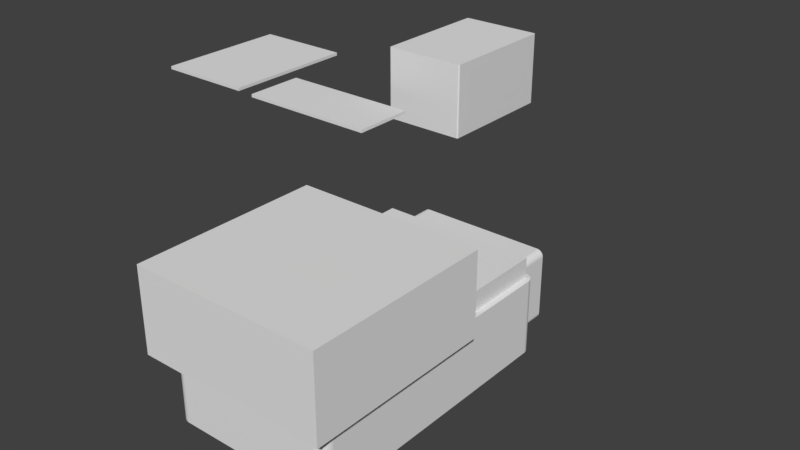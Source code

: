 # Source: Motherflux0r.blend  (saved by Blender 2.79.0; exported with 4.5.12 LTS)
import bpy
from mathutils import Matrix  # noqa: F401  (used for matrix-valued properties, if any)

bpy.ops.wm.read_factory_settings(use_empty=True)
scene = bpy.context.scene
scene.name = 'Scene'

# ---- collections
col_collection_1 = bpy.data.collections.new('Collection 1'); scene.collection.children.link(col_collection_1)

# ---- materials (node trees are filled in below, after node groups)
mat_material = bpy.data.materials.new('Material')
mat_material.alpha_threshold = 0.0
mat_material.use_transparent_shadow = False
mat_material.roughness = 0.5
mat_material.line_color = (0.0, 0.0, 0.0, 1.0)

# ---- material node trees

# ---- world
world_world = bpy.data.worlds.new('World'); scene.world = world_world
world_world.color = (0.05088, 0.05088, 0.05088)
world_world.use_sun_shadow = False
world_world.sun_shadow_jitter_overblur = 0.0
world_world.cycles.sampling_method = 'MANUAL'

# ---- meshes
me_cube = bpy.data.meshes.new('Cube')
me_cube.from_pydata([(-1.0, -1.0, -1.0), (-1.0, -1.0, 1.0), (-1.0, 1.0, -1.0), (-1.0, 1.0, 1.0), (1.0, -1.0, -1.0), (1.0, -1.0, 1.0), (1.0, 1.0, -1.0), (1.0, 1.0, 1.0)], [], [(0, 1, 3, 2), (2, 3, 7, 6), (6, 7, 5, 4), (4, 5, 1, 0), (2, 6, 4, 0), (7, 3, 1, 5)])
me_cube.use_remesh_preserve_volume = False
me_cube.use_remesh_preserve_attributes = False
me_cube.use_mirror_vertex_groups = False
me_cube.update()
me_cube_009 = bpy.data.meshes.new('Cube.009')
me_cube_009.from_pydata([(0.006356, 0.006356, 0.004107), (0.006356, 0.006356, -0.004107), (0.006356, -0.006356, 0.004107), (0.006356, -0.006356, -0.004107), (-0.006356, 0.006356, 0.004107), (-0.006356, 0.006356, -0.004107), (-0.006356, -0.006356, 0.004107), (-0.006356, -0.006356, -0.004107), (-0.006356, 0.02804, -0.00558), (0.006356, 0.02804, -0.00558), (-0.006356, 0.02794, -0.006521), (0.006356, 0.02794, -0.006521), (-0.006356, 0.02767, -0.007425), (0.006356, 0.02767, -0.007425), (-0.006356, 0.02722, -0.008258), (0.006356, 0.02722, -0.008258), (-0.006356, 0.02663, -0.008989), (0.006356, 0.02663, -0.008989), (-0.006356, 0.02589, -0.009588), (0.006356, 0.02589, -0.009588), (-0.006356, 0.02506, -0.01003), (0.006356, 0.02506, -0.01003), (-0.006356, 0.02416, -0.01031), (0.006356, 0.02416, -0.01031), (-0.006356, 0.02322, -0.0104), (0.006356, 0.02322, -0.0104), (-0.006356, 0.02228, -0.01031), (0.006356, 0.02228, -0.01031), (-0.006356, 0.02137, -0.01003), (0.006356, 0.02137, -0.01003), (-0.006356, 0.02054, -0.009588), (0.006356, 0.02054, -0.009588), (-0.006356, 0.01981, -0.008989), (0.006356, 0.01981, -0.008989), (-0.006356, 0.01921, -0.008258), (0.006356, 0.01921, -0.008258), (-0.006356, 0.01876, -0.007425), (0.006356, 0.01876, -0.007425), (-0.006356, 0.01849, -0.006521), (0.006356, 0.01849, -0.006521), (-0.006356, 0.0184, -0.00558), (0.006356, 0.0184, -0.00558), (-0.006356, 0.01849, -0.00464), (0.006356, 0.01849, -0.00464), (-0.006356, 0.01876, -0.003736), (0.006356, 0.01876, -0.003736), (-0.006356, 0.01921, -0.002902), (0.006356, 0.01921, -0.002902), (-0.006356, 0.01981, -0.002172), (0.006356, 0.01981, -0.002172), (-0.006356, 0.02054, -0.001572), (0.006356, 0.02054, -0.001572), (-0.006356, 0.02137, -0.001127), (0.006356, 0.02137, -0.001127), (-0.006356, 0.02228, -0.0008524), (0.006356, 0.02228, -0.0008524), (-0.006356, 0.02322, -0.0007597), (0.006356, 0.02322, -0.0007597), (-0.006356, 0.02416, -0.0008524), (0.006356, 0.02416, -0.0008524), (-0.006356, 0.02506, -0.001127), (0.006356, 0.02506, -0.001127), (-0.006356, 0.02589, -0.001572), (0.006356, 0.02589, -0.001572), (-0.006356, 0.02663, -0.002172), (0.006356, 0.02663, -0.002172), (-0.006356, 0.02722, -0.002902), (0.006356, 0.02722, -0.002902), (-0.006356, 0.02767, -0.003736), (0.006356, 0.02767, -0.003736), (-0.006356, 0.02794, -0.00464), (0.006356, 0.02794, -0.00464)], [], [(0, 1, 3, 2), (2, 3, 7, 6), (6, 7, 5, 4), (4, 5, 1, 0), (2, 6, 4, 0), (7, 3, 1, 5), (8, 9, 11, 10), (10, 11, 13, 12), (12, 13, 15, 14), (14, 15, 17, 16), (16, 17, 19, 18), (18, 19, 21, 20), (20, 21, 23, 22), (22, 23, 25, 24), (24, 25, 27, 26), (26, 27, 29, 28), (28, 29, 31, 30), (30, 31, 33, 32), (32, 33, 35, 34), (34, 35, 37, 36), (36, 37, 39, 38), (38, 39, 41, 40), (40, 41, 43, 42), (42, 43, 45, 44), (44, 45, 47, 46), (46, 47, 49, 48), (48, 49, 51, 50), (50, 51, 53, 52), (52, 53, 55, 54), (54, 55, 57, 56), (56, 57, 59, 58), (58, 59, 61, 60), (60, 61, 63, 62), (62, 63, 65, 64), (64, 65, 67, 66), (66, 67, 69, 68), (11, 9, 71, 69, 67, 65, 63, 61, 59, 57, 55, 53, 51, 49, 47, 45, 43, 41, 39, 37, 35, 33, 31, 29, 27, 25, 23, 21, 19, 17, 15, 13), (68, 69, 71, 70), (70, 71, 9, 8), (8, 10, 12, 14, 16, 18, 20, 22, 24, 26, 28, 30, 32, 34, 36, 38, 40, 42, 44, 46, 48, 50, 52, 54, 56, 58, 60, 62, 64, 66, 68, 70)])
me_cube_009.use_remesh_preserve_volume = False
me_cube_009.use_remesh_preserve_attributes = False
me_cube_009.use_mirror_vertex_groups = False
me_cube_009.update()
me_cube_007 = bpy.data.meshes.new('Cube.007')
me_cube_007.from_pydata([(-0.02565, 0.03815, -0.0029), (-0.02565, -0.03815, -0.0029), (-0.02565, 0.03815, 0.0029), (-0.02565, -0.03815, 0.0029), (0.02565, 0.03815, -0.0029), (0.02565, -0.03815, -0.0029), (0.02565, 0.03815, 0.0029), (0.02565, -0.03815, 0.0029), (-0.02565, 0.03815, 0.03412), (-0.02565, -0.03815, 0.03412), (0.02565, 0.03815, 0.03412), (0.02565, -0.03815, 0.03412)], [], [(0, 1, 3, 2), (7, 6, 10, 11), (6, 7, 5, 4), (4, 5, 1, 0), (2, 6, 4, 0), (7, 3, 1, 5), (8, 9, 11, 10), (6, 2, 8, 10), (3, 7, 11, 9), (2, 3, 9, 8)])
me_cube_007.use_remesh_preserve_volume = False
me_cube_007.use_remesh_preserve_attributes = False
me_cube_007.use_mirror_vertex_groups = False
me_cube_007.update()
me_cube_001 = bpy.data.meshes.new('Cube.001')
me_cube_001.from_pydata([(-0.009786, -0.009786, -0.003274), (-0.009786, -0.009786, 0.004026), (-0.009786, 0.009786, -0.003274), (-0.009786, 0.009786, 0.004026), (0.009786, -0.009786, -0.003274), (0.009786, -0.009786, 0.004026), (0.009786, 0.009786, -0.003274), (0.009786, 0.009786, 0.004026), (-0.009786, -0.009786, 0.01435), (-0.009786, 0.009786, 0.01435), (0.009786, 0.009786, 0.01435), (0.009786, -0.009786, 0.01435)], [], [(0, 1, 3, 2), (2, 3, 7, 6), (6, 7, 5, 4), (4, 5, 1, 0), (2, 6, 4, 0), (5, 7, 10, 11), (10, 9, 8, 11), (3, 1, 8, 9), (1, 5, 11, 8), (7, 3, 9, 10)])
me_cube_001.use_remesh_preserve_volume = False
me_cube_001.use_remesh_preserve_attributes = False
me_cube_001.use_mirror_vertex_groups = False
me_cube_001.update()
me_cylinder_002 = bpy.data.meshes.new('Cylinder.002')
me_cylinder_002.from_pydata([(0.0, -0.04799, 0.003633), (0.0007088, -0.04799, 0.003563), (0.00139, -0.04799, 0.003357), (0.002019, -0.04799, 0.003021), (0.002569, -0.04799, 0.002569), (0.003021, -0.04799, 0.002019), (0.003357, -0.04799, 0.00139), (0.003563, -0.04799, 0.0007088), (0.003633, -0.04799, 4.932e-11), (0.003563, -0.04799, -0.0007088), (0.003357, -0.04799, -0.00139), (0.003021, -0.04799, -0.002019), (0.002569, -0.04799, -0.002569), (0.002019, -0.04799, -0.003021), (0.00139, -0.04799, -0.003357), (0.0007088, -0.04799, -0.003563), (-1.184e-09, -0.04799, -0.003633), (-0.0007088, -0.04799, -0.003563), (-0.00139, -0.04799, -0.003357), (-0.002019, -0.04799, -0.003021), (-0.002569, -0.04799, -0.002569), (-0.003021, -0.04799, -0.002019), (-0.003357, -0.04799, -0.00139), (-0.003563, -0.04799, -0.0007088), (-0.003633, -0.04799, 3.283e-09), (-0.003563, -0.04799, 0.0007088), (-0.003357, -0.04799, 0.00139), (-0.003021, -0.04799, 0.002019), (-0.002569, -0.04799, 0.002569), (-0.002019, -0.04799, 0.003021), (-0.00139, -0.04799, 0.003357), (-0.0007088, -0.04799, 0.003563), (0.0, -0.02097, 0.005741), (0.0, -0.03797, 0.005741), (0.004972, -0.02097, 0.00287), (0.004972, -0.03797, 0.00287), (0.004972, -0.02097, -0.00287), (0.004972, -0.03797, -0.00287), (-5.019e-10, -0.02097, -0.005741), (-5.019e-10, -0.03797, -0.005741), (-0.004972, -0.02097, -0.00287), (-0.004972, -0.03797, -0.00287), (-0.004972, -0.02097, 0.00287), (-0.004972, -0.03797, 0.00287), (-1.426e-09, 0.021, 0.0001557), (0.0, 0.01702, 0.00415), (-1.148e-09, 0.02092, 0.0009349), (-8.804e-10, 0.0207, 0.001684), (-6.294e-10, 0.02033, 0.002375), (-4.184e-10, 0.01984, 0.00298), (-2.365e-10, 0.01923, 0.003477), (-1.055e-10, 0.01855, 0.003846), (-2.728e-11, 0.0178, 0.004073), (3.037e-05, 0.021, 0.0001527), (0.0008096, 0.01702, 0.00407), (0.0001824, 0.02092, 0.000917), (0.0003286, 0.0207, 0.001652), (0.0004633, 0.02033, 0.002329), (0.0005814, 0.01984, 0.002923), (0.0006783, 0.01923, 0.00341), (0.0007503, 0.01855, 0.003772), (0.0007947, 0.0178, 0.003995), (5.958e-05, 0.021, 0.0001438), (0.001588, 0.01702, 0.003834), (0.0003578, 0.02092, 0.0008638), (0.0006445, 0.0207, 0.001556), (0.0009088, 0.02033, 0.002194), (0.00114, 0.01984, 0.002753), (0.001331, 0.01923, 0.003212), (0.001472, 0.01855, 0.003553), (0.001559, 0.0178, 0.003763), (8.649e-05, 0.021, 0.0001295), (0.002306, 0.01702, 0.003451), (0.0005194, 0.02092, 0.0007774), (0.0009357, 0.0207, 0.0014), (0.001319, 0.02033, 0.001975), (0.001656, 0.01984, 0.002478), (0.001932, 0.01923, 0.002891), (0.002137, 0.01855, 0.003198), (0.002263, 0.0178, 0.003387), (0.0001101, 0.021, 0.0001101), (0.002934, 0.01702, 0.002934), (0.0006611, 0.02092, 0.0006611), (0.001191, 0.0207, 0.001191), (0.001679, 0.02033, 0.001679), (0.002107, 0.01984, 0.002107), (0.002458, 0.01923, 0.002458), (0.002719, 0.01855, 0.002719), (0.00288, 0.0178, 0.00288), (0.0001295, 0.021, 8.65e-05), (0.003451, 0.01702, 0.002306), (0.0007774, 0.02092, 0.0005194), (0.0014, 0.0207, 0.0009357), (0.001975, 0.02033, 0.001319), (0.002478, 0.01984, 0.001656), (0.002891, 0.01923, 0.001932), (0.003198, 0.01855, 0.002137), (0.003387, 0.0178, 0.002263), (0.0001438, 0.021, 5.958e-05), (0.003834, 0.01702, 0.001588), (0.0008638, 0.02092, 0.0003578), (0.001556, 0.0207, 0.0006445), (0.002194, 0.02033, 0.0009088), (0.002753, 0.01984, 0.00114), (0.003212, 0.01923, 0.001331), (0.003553, 0.01855, 0.001472), (0.003763, 0.0178, 0.001559), (0.0001527, 0.021, 3.038e-05), (0.00407, 0.01702, 0.0008096), (0.000917, 0.02092, 0.0001824), (0.001652, 0.0207, 0.0003286), (0.002329, 0.02033, 0.0004633), (0.002923, 0.01984, 0.0005814), (0.00341, 0.01923, 0.0006783), (0.003772, 0.01855, 0.0007503), (0.003995, 0.0178, 0.0007947), (0.0001557, 0.021, -1.032e-09), (0.00415, 0.01702, 1.057e-09), (0.0009349, 0.02092, -5.952e-10), (0.001684, 0.0207, -1.794e-10), (0.002375, 0.02033, 1.974e-10), (0.00298, 0.01984, 5.105e-10), (0.003477, 0.01923, 7.752e-10), (0.003846, 0.01855, 9.526e-10), (0.004073, 0.0178, 1.047e-09), (0.0001527, 0.021, -3.037e-05), (0.00407, 0.01702, -0.0008096), (0.000917, 0.02092, -0.0001824), (0.001652, 0.0207, -0.0003286), (0.002329, 0.02033, -0.0004633), (0.002923, 0.01984, -0.0005814), (0.00341, 0.01923, -0.0006783), (0.003772, 0.01855, -0.0007503), (0.003995, 0.0178, -0.0007947), (0.0001438, 0.021, -5.958e-05), (0.003834, 0.01702, -0.001588), (0.0008638, 0.02092, -0.0003578), (0.001556, 0.0207, -0.0006445), (0.002194, 0.02033, -0.0009088), (0.002753, 0.01984, -0.00114), (0.003212, 0.01923, -0.001331), (0.003553, 0.01855, -0.001472), (0.003763, 0.0178, -0.001559), (0.0001295, 0.021, -8.65e-05), (0.003451, 0.01702, -0.002306), (0.0007774, 0.02092, -0.0005194), (0.0014, 0.0207, -0.0009357), (0.001975, 0.02033, -0.001319), (0.002478, 0.01984, -0.001656), (0.002891, 0.01923, -0.001932), (0.003198, 0.01855, -0.002137), (0.003387, 0.0178, -0.002263), (0.0001101, 0.021, -0.0001101), (0.002934, 0.01702, -0.002934), (0.0006611, 0.02092, -0.0006611), (0.001191, 0.0207, -0.001191), (0.001679, 0.02033, -0.001679), (0.002107, 0.01984, -0.002107), (0.002458, 0.01923, -0.002458), (0.002719, 0.01855, -0.002719), (0.00288, 0.0178, -0.00288), (8.65e-05, 0.021, -0.0001295), (0.002306, 0.01702, -0.003451), (0.0005194, 0.02092, -0.0007774), (0.0009357, 0.0207, -0.0014), (0.001319, 0.02033, -0.001975), (0.001656, 0.01984, -0.002478), (0.001932, 0.01923, -0.002891), (0.002137, 0.01855, -0.003198), (0.002263, 0.0178, -0.003387), (5.958e-05, 0.021, -0.0001438), (0.001588, 0.01702, -0.003834), (0.0003578, 0.02092, -0.0008638), (0.0006445, 0.0207, -0.001556), (0.0009088, 0.02033, -0.002194), (0.00114, 0.01984, -0.002753), (0.001331, 0.01923, -0.003212), (0.001472, 0.01855, -0.003553), (0.001559, 0.0178, -0.003763), (3.037e-05, 0.021, -0.0001527), (0.0008096, 0.01702, -0.00407), (0.0001824, 0.02092, -0.000917), (0.0003286, 0.0207, -0.001652), (0.0004633, 0.02033, -0.002329), (0.0005814, 0.01984, -0.002923), (0.0006783, 0.01923, -0.00341), (0.0007503, 0.01855, -0.003772), (0.0007947, 0.0178, -0.003995), (8.731e-10, 0.021, -0.0001557), (-1.352e-09, 0.01702, -0.00415), (4.366e-10, 0.02092, -0.0009349), (2.183e-11, 0.0207, -0.001684), (-3.674e-10, 0.02033, -0.002375), (-7.058e-10, 0.01984, -0.00298), (-9.823e-10, 0.01923, -0.003477), (-1.184e-09, 0.01855, -0.003846), (-1.311e-09, 0.0178, -0.004073), (-3.038e-05, 0.021, -0.0001527), (-0.0008096, 0.01702, -0.00407), (-0.0001824, 0.02092, -0.000917), (-0.0003286, 0.0207, -0.001652), (-0.0004633, 0.02033, -0.002329), (-0.0005814, 0.01984, -0.002923), (-0.0006783, 0.01923, -0.00341), (-0.0007503, 0.01855, -0.003772), (-0.0007947, 0.0178, -0.003995), (-5.958e-05, 0.021, -0.0001438), (-0.001588, 0.01702, -0.003834), (-0.0003578, 0.02092, -0.0008638), (-0.0006445, 0.0207, -0.001556), (-0.0009088, 0.02033, -0.002194), (-0.00114, 0.01984, -0.002753), (-0.001331, 0.01923, -0.003212), (-0.001472, 0.01855, -0.003553), (-0.001559, 0.0178, -0.003763), (-8.65e-05, 0.021, -0.0001294), (-0.002306, 0.01702, -0.003451), (-0.0005194, 0.02092, -0.0007774), (-0.0009357, 0.0207, -0.0014), (-0.001319, 0.02033, -0.001975), (-0.001656, 0.01984, -0.002478), (-0.001932, 0.01923, -0.002891), (-0.002137, 0.01855, -0.003198), (-0.002263, 0.0178, -0.003387), (-0.0001101, 0.021, -0.0001101), (-0.002934, 0.01702, -0.002934), (-0.0006611, 0.02092, -0.0006611), (-0.001191, 0.0207, -0.001191), (-0.001679, 0.02033, -0.001679), (-0.002107, 0.01984, -0.002107), (-0.002458, 0.01923, -0.002458), (-0.00272, 0.01855, -0.002719), (-0.00288, 0.0178, -0.00288), (-0.0001295, 0.021, -8.65e-05), (-0.003451, 0.01702, -0.002306), (-0.0007774, 0.02092, -0.0005194), (-0.0014, 0.0207, -0.0009357), (-0.001975, 0.02033, -0.001319), (-0.002478, 0.01984, -0.001656), (-0.002891, 0.01923, -0.001932), (-0.003198, 0.01855, -0.002137), (-0.003387, 0.0178, -0.002263), (-0.0001438, 0.021, -5.958e-05), (-0.003834, 0.01702, -0.001588), (-0.0008638, 0.02092, -0.0003578), (-0.001556, 0.0207, -0.0006445), (-0.002194, 0.02033, -0.0009088), (-0.002753, 0.01984, -0.00114), (-0.003212, 0.01923, -0.001331), (-0.003553, 0.01855, -0.001472), (-0.003763, 0.0178, -0.001559), (-0.0001527, 0.021, -3.037e-05), (-0.00407, 0.01702, -0.0008096), (-0.000917, 0.02092, -0.0001824), (-0.001652, 0.0207, -0.0003286), (-0.002329, 0.02033, -0.0004633), (-0.002923, 0.01984, -0.0005814), (-0.00341, 0.01923, -0.0006783), (-0.003772, 0.01855, -0.0007503), (-0.003995, 0.0178, -0.0007946), (-0.0001557, 0.021, 5.105e-10), (-0.00415, 0.01702, 4.751e-09), (-0.0009349, 0.02092, 1.369e-09), (-0.001684, 0.0207, 2.189e-09), (-0.002375, 0.02033, 2.937e-09), (-0.00298, 0.01984, 3.581e-09), (-0.003477, 0.01923, 4.108e-09), (-0.003846, 0.01855, 4.483e-09), (-0.004073, 0.0178, 4.702e-09), (-0.0001527, 0.021, 3.038e-05), (-0.00407, 0.01702, 0.0008096), (-0.000917, 0.02092, 0.0001824), (-0.001652, 0.0207, 0.0003286), (-0.002329, 0.02033, 0.0004633), (-0.002923, 0.01984, 0.0005814), (-0.00341, 0.01923, 0.0006783), (-0.003772, 0.01855, 0.0007503), (-0.003995, 0.0178, 0.0007947), (-0.0001438, 0.021, 5.958e-05), (-0.003834, 0.01702, 0.001588), (-0.0008638, 0.02092, 0.0003578), (-0.001556, 0.0207, 0.0006445), (-0.002194, 0.02033, 0.0009088), (-0.002753, 0.01984, 0.00114), (-0.003212, 0.01923, 0.001331), (-0.003553, 0.01855, 0.001472), (-0.003763, 0.0178, 0.001559), (-0.0001295, 0.021, 8.65e-05), (-0.003451, 0.01702, 0.002306), (-0.0007774, 0.02092, 0.0005194), (-0.0014, 0.0207, 0.0009357), (-0.001975, 0.02033, 0.001319), (-0.002478, 0.01984, 0.001656), (-0.002891, 0.01923, 0.001932), (-0.003198, 0.01855, 0.002137), (-0.003387, 0.0178, 0.002263), (-0.0001101, 0.021, 0.0001101), (-0.002934, 0.01702, 0.002934), (-0.0006611, 0.02092, 0.0006611), (-0.001191, 0.0207, 0.001191), (-0.001679, 0.02033, 0.001679), (-0.002107, 0.01984, 0.002107), (-0.002458, 0.01923, 0.002458), (-0.002719, 0.01855, 0.00272), (-0.00288, 0.0178, 0.00288), (-8.65e-05, 0.021, 0.0001295), (-0.002306, 0.01702, 0.003451), (-0.0005194, 0.02092, 0.0007774), (-0.0009357, 0.0207, 0.0014), (-0.001319, 0.02033, 0.001975), (-0.001656, 0.01984, 0.002478), (-0.001932, 0.01923, 0.002891), (-0.002137, 0.01855, 0.003198), (-0.002263, 0.0178, 0.003387), (-5.958e-05, 0.021, 0.0001438), (-0.001588, 0.01702, 0.003834), (-0.0003578, 0.02092, 0.0008638), (-0.0006445, 0.0207, 0.001556), (-0.0009088, 0.02033, 0.002194), (-0.00114, 0.01984, 0.002753), (-0.001331, 0.01923, 0.003212), (-0.001472, 0.01855, 0.003553), (-0.001559, 0.0178, 0.003763), (-3.037e-05, 0.021, 0.0001527), (-0.0008096, 0.01702, 0.00407), (-0.0001824, 0.02092, 0.000917), (-0.0003286, 0.0207, 0.001652), (-0.0004633, 0.02033, 0.002329), (-0.0005814, 0.01984, 0.002923), (-0.0006783, 0.01923, 0.00341), (-0.0007503, 0.01855, 0.003772), (-0.0007946, 0.0178, 0.003995), (0.003834, -0.02097, -0.001588), (0.003451, -0.02097, -0.002306), (0.00415, -0.02097, -6.034e-10), (0.00407, -0.02097, -0.0008096), (0.00407, -0.02097, 0.0008096), (0.002306, -0.02097, -0.003451), (0.002934, -0.02097, -0.002934), (0.001588, -0.02097, -0.003834), (-0.00407, -0.02097, 0.0008096), (-0.00415, -0.02097, 3.091e-09), (-0.003451, -0.02097, -0.002306), (-0.003834, -0.02097, -0.001588), (-0.00407, -0.02097, -0.0008096), (-0.002306, -0.02097, -0.003451), (-0.002934, -0.02097, -0.002934), (-0.001588, -0.02097, -0.003834), (-0.003451, -0.02097, 0.002306), (-0.003834, -0.02097, 0.001588), (0.0008096, -0.02097, -0.00407), (-1.352e-09, -0.02097, -0.00415), (0.003451, -0.02097, 0.002306), (0.003834, -0.02097, 0.001588), (-0.0008096, -0.02097, -0.00407), (-0.0008096, -0.02097, 0.00407), (-0.001588, -0.02097, 0.003834), (0.0008096, -0.02097, 0.00407), (0.001588, -0.02097, 0.003834), (-0.002934, -0.02097, 0.002934), (0.002934, -0.02097, 0.002934), (0.002306, -0.02097, 0.003451), (-0.002306, -0.02097, 0.003451), (0.0, -0.02097, 0.00415), (0.003021, -0.03797, -0.002019), (0.0, -0.03797, 0.003633), (-0.0007088, -0.03797, 0.003563), (-0.00139, -0.03797, 0.003357), (-0.003357, -0.03797, -0.00139), (-0.003021, -0.03797, -0.002019), (-0.003563, -0.03797, -0.0007088), (-0.002569, -0.03797, -0.002569), (-0.0007088, -0.03797, -0.003563), (-1.184e-09, -0.03797, -0.003633), (-0.00139, -0.03797, -0.003357), (0.003563, -0.03797, 0.0007088), (0.002019, -0.03797, 0.003021), (0.003633, -0.03797, 4.873e-10), (0.003357, -0.03797, 0.00139), (0.0007088, -0.03797, -0.003563), (-0.002569, -0.03797, 0.002569), (-0.002019, -0.03797, 0.003021), (-0.003021, -0.03797, 0.002019), (0.003563, -0.03797, -0.0007088), (0.002019, -0.03797, -0.003021), (0.002569, -0.03797, -0.002569), (0.003357, -0.03797, -0.00139), (-0.003633, -0.03797, 3.721e-09), (-0.002019, -0.03797, -0.003021), (-0.003563, -0.03797, 0.0007088), (0.002569, -0.03797, 0.002569), (0.00139, -0.03797, -0.003357), (0.003021, -0.03797, 0.002019), (-0.003357, -0.03797, 0.00139), (0.00139, -0.03797, 0.003357), (0.0007088, -0.03797, 0.003563)], [], [(1, 0, 31, 30, 29, 28, 27, 26, 25, 24, 23, 22, 21, 20, 19, 18, 17, 16, 15, 14, 13, 12, 11, 10, 9, 8, 7, 6, 5, 4, 3, 2), (32, 33, 35, 34), (34, 35, 37, 36), (36, 37, 39, 38), (38, 39, 41, 40), (35, 377, 383, 386, 364, 385, 384, 391, 379, 373, 372, 374, 388, 371, 369, 368, 370, 387, 43, 41, 39, 37), (40, 41, 43, 42), (42, 43, 33, 32), (32, 34, 36, 334, 336, 353, 352, 360, 361, 358, 357, 363, 355, 356, 362, 359, 348, 349, 340, 341, 42), (324, 355, 363, 45), (63, 358, 361, 72), (72, 361, 360, 81), (81, 360, 352, 90), (90, 352, 353, 99), (99, 353, 336, 108), (108, 336, 334, 117), (117, 334, 335, 126), (126, 335, 332, 135), (135, 332, 333, 144), (144, 333, 338, 153), (153, 338, 337, 162), (162, 337, 339, 171), (171, 339, 350, 180), (180, 350, 351, 189), (189, 351, 354, 198), (198, 354, 347, 207), (207, 347, 345, 216), (216, 345, 346, 225), (225, 346, 342, 234), (234, 342, 343, 243), (243, 343, 344, 252), (252, 344, 341, 261), (261, 341, 340, 270), (270, 340, 349, 279), (279, 349, 348, 288), (288, 348, 359, 297), (297, 359, 362, 306), (306, 362, 356, 315), (315, 356, 355, 324), (54, 357, 358, 63), (45, 363, 357, 54), (45, 54, 61, 52), (52, 61, 60, 51), (51, 60, 59, 50), (50, 59, 58, 49), (49, 58, 57, 48), (48, 57, 56, 47), (47, 56, 55, 46), (46, 55, 53, 44), (54, 63, 70, 61), (61, 70, 69, 60), (60, 69, 68, 59), (59, 68, 67, 58), (58, 67, 66, 57), (57, 66, 65, 56), (56, 65, 64, 55), (55, 64, 62, 53), (63, 72, 79, 70), (70, 79, 78, 69), (69, 78, 77, 68), (68, 77, 76, 67), (67, 76, 75, 66), (66, 75, 74, 65), (65, 74, 73, 64), (64, 73, 71, 62), (72, 81, 88, 79), (79, 88, 87, 78), (78, 87, 86, 77), (77, 86, 85, 76), (76, 85, 84, 75), (75, 84, 83, 74), (74, 83, 82, 73), (73, 82, 80, 71), (81, 90, 97, 88), (88, 97, 96, 87), (87, 96, 95, 86), (86, 95, 94, 85), (85, 94, 93, 84), (84, 93, 92, 83), (83, 92, 91, 82), (82, 91, 89, 80), (90, 99, 106, 97), (97, 106, 105, 96), (96, 105, 104, 95), (95, 104, 103, 94), (94, 103, 102, 93), (93, 102, 101, 92), (92, 101, 100, 91), (91, 100, 98, 89), (99, 108, 115, 106), (106, 115, 114, 105), (105, 114, 113, 104), (104, 113, 112, 103), (103, 112, 111, 102), (102, 111, 110, 101), (101, 110, 109, 100), (100, 109, 107, 98), (108, 117, 124, 115), (115, 124, 123, 114), (114, 123, 122, 113), (113, 122, 121, 112), (112, 121, 120, 111), (111, 120, 119, 110), (110, 119, 118, 109), (109, 118, 116, 107), (117, 126, 133, 124), (124, 133, 132, 123), (123, 132, 131, 122), (122, 131, 130, 121), (121, 130, 129, 120), (120, 129, 128, 119), (119, 128, 127, 118), (118, 127, 125, 116), (126, 135, 142, 133), (133, 142, 141, 132), (132, 141, 140, 131), (131, 140, 139, 130), (130, 139, 138, 129), (129, 138, 137, 128), (128, 137, 136, 127), (127, 136, 134, 125), (135, 144, 151, 142), (142, 151, 150, 141), (141, 150, 149, 140), (140, 149, 148, 139), (139, 148, 147, 138), (138, 147, 146, 137), (137, 146, 145, 136), (136, 145, 143, 134), (144, 153, 160, 151), (151, 160, 159, 150), (150, 159, 158, 149), (149, 158, 157, 148), (148, 157, 156, 147), (147, 156, 155, 146), (146, 155, 154, 145), (145, 154, 152, 143), (153, 162, 169, 160), (160, 169, 168, 159), (159, 168, 167, 158), (158, 167, 166, 157), (157, 166, 165, 156), (156, 165, 164, 155), (155, 164, 163, 154), (154, 163, 161, 152), (162, 171, 178, 169), (169, 178, 177, 168), (168, 177, 176, 167), (167, 176, 175, 166), (166, 175, 174, 165), (165, 174, 173, 164), (164, 173, 172, 163), (163, 172, 170, 161), (171, 180, 187, 178), (178, 187, 186, 177), (177, 186, 185, 176), (176, 185, 184, 175), (175, 184, 183, 174), (174, 183, 182, 173), (173, 182, 181, 172), (172, 181, 179, 170), (180, 189, 196, 187), (187, 196, 195, 186), (186, 195, 194, 185), (185, 194, 193, 184), (184, 193, 192, 183), (183, 192, 191, 182), (182, 191, 190, 181), (181, 190, 188, 179), (189, 198, 205, 196), (196, 205, 204, 195), (195, 204, 203, 194), (194, 203, 202, 193), (193, 202, 201, 192), (192, 201, 200, 191), (191, 200, 199, 190), (190, 199, 197, 188), (198, 207, 214, 205), (205, 214, 213, 204), (204, 213, 212, 203), (203, 212, 211, 202), (202, 211, 210, 201), (201, 210, 209, 200), (200, 209, 208, 199), (199, 208, 206, 197), (207, 216, 223, 214), (214, 223, 222, 213), (213, 222, 221, 212), (212, 221, 220, 211), (211, 220, 219, 210), (210, 219, 218, 209), (209, 218, 217, 208), (208, 217, 215, 206), (216, 225, 232, 223), (223, 232, 231, 222), (222, 231, 230, 221), (221, 230, 229, 220), (220, 229, 228, 219), (219, 228, 227, 218), (218, 227, 226, 217), (217, 226, 224, 215), (225, 234, 241, 232), (232, 241, 240, 231), (231, 240, 239, 230), (230, 239, 238, 229), (229, 238, 237, 228), (228, 237, 236, 227), (227, 236, 235, 226), (226, 235, 233, 224), (234, 243, 250, 241), (241, 250, 249, 240), (240, 249, 248, 239), (239, 248, 247, 238), (238, 247, 246, 237), (237, 246, 245, 236), (236, 245, 244, 235), (235, 244, 242, 233), (243, 252, 259, 250), (250, 259, 258, 249), (249, 258, 257, 248), (248, 257, 256, 247), (247, 256, 255, 246), (246, 255, 254, 245), (245, 254, 253, 244), (244, 253, 251, 242), (252, 261, 268, 259), (259, 268, 267, 258), (258, 267, 266, 257), (257, 266, 265, 256), (256, 265, 264, 255), (255, 264, 263, 254), (254, 263, 262, 253), (253, 262, 260, 251), (261, 270, 277, 268), (268, 277, 276, 267), (267, 276, 275, 266), (266, 275, 274, 265), (265, 274, 273, 264), (264, 273, 272, 263), (263, 272, 271, 262), (262, 271, 269, 260), (270, 279, 286, 277), (277, 286, 285, 276), (276, 285, 284, 275), (275, 284, 283, 274), (274, 283, 282, 273), (273, 282, 281, 272), (272, 281, 280, 271), (271, 280, 278, 269), (279, 288, 295, 286), (286, 295, 294, 285), (285, 294, 293, 284), (284, 293, 292, 283), (283, 292, 291, 282), (282, 291, 290, 281), (281, 290, 289, 280), (280, 289, 287, 278), (288, 297, 304, 295), (295, 304, 303, 294), (294, 303, 302, 293), (293, 302, 301, 292), (292, 301, 300, 291), (291, 300, 299, 290), (290, 299, 298, 289), (289, 298, 296, 287), (297, 306, 313, 304), (304, 313, 312, 303), (303, 312, 311, 302), (302, 311, 310, 301), (301, 310, 309, 300), (300, 309, 308, 299), (299, 308, 307, 298), (298, 307, 305, 296), (306, 315, 322, 313), (313, 322, 321, 312), (312, 321, 320, 311), (311, 320, 319, 310), (310, 319, 318, 309), (309, 318, 317, 308), (308, 317, 316, 307), (307, 316, 314, 305), (315, 324, 331, 322), (322, 331, 330, 321), (321, 330, 329, 320), (320, 329, 328, 319), (319, 328, 327, 318), (318, 327, 326, 317), (317, 326, 325, 316), (316, 325, 323, 314), (324, 45, 52, 331), (331, 52, 51, 330), (330, 51, 50, 329), (329, 50, 49, 328), (328, 49, 48, 327), (327, 48, 47, 326), (326, 47, 46, 325), (325, 46, 44, 323), (44, 53, 62, 71, 80, 89, 98, 107, 116, 125, 134, 143, 152, 161, 170, 179, 188, 197, 206, 215, 224, 233, 242, 251, 260, 269, 278, 287, 296, 305, 314, 323), (42, 341, 344, 343, 342, 346, 345, 347, 354, 351, 350, 339, 337, 338, 333, 332, 335, 334, 36, 38, 40), (383, 377, 8, 9), (385, 364, 11, 12), (364, 386, 10, 11), (389, 387, 24, 25), (375, 378, 6, 7), (377, 375, 7, 8), (392, 390, 4, 5), (365, 366, 31, 0), (372, 373, 16, 17), (382, 393, 26, 27), (373, 379, 15, 16), (366, 367, 30, 31), (390, 376, 3, 4), (388, 374, 18, 19), (376, 394, 2, 3), (384, 385, 12, 13), (381, 380, 28, 29), (393, 389, 25, 26), (43, 387, 389, 393, 382, 380, 381, 367, 366, 365, 395, 394, 376, 390, 392, 378, 375, 377, 35, 33), (391, 384, 13, 14), (371, 388, 19, 20), (368, 369, 21, 22), (395, 365, 0, 1), (378, 392, 5, 6), (387, 370, 23, 24), (386, 383, 9, 10), (374, 372, 17, 18), (367, 381, 29, 30), (394, 395, 1, 2), (379, 391, 14, 15), (370, 368, 22, 23), (380, 382, 27, 28), (369, 371, 20, 21)])
me_cylinder_002.use_remesh_preserve_volume = False
me_cylinder_002.use_remesh_preserve_attributes = False
me_cylinder_002.use_mirror_vertex_groups = False
me_cylinder_002.update()
me_cylinder_004 = bpy.data.meshes.new('Cylinder.004')
me_cylinder_004.from_pydata([(-0.01198, 0.005889, -2.044e-10), (0.01198, 0.005889, 2.828e-10), (-0.01198, 0.005827, -0.0006296), (0.01198, 0.005827, -0.0006296), (-0.01198, 0.005643, -0.001235), (0.01198, 0.005643, -0.001235), (-0.01198, 0.005345, -0.001793), (0.01198, 0.005345, -0.001793), (-0.01198, 0.004943, -0.002282), (0.01198, 0.004943, -0.002282), (-0.01198, 0.004454, -0.002683), (0.01198, 0.004454, -0.002683), (-0.01198, 0.003897, -0.002981), (0.01198, 0.003897, -0.002981), (-0.01198, 0.003291, -0.003165), (0.01198, 0.003291, -0.003165), (-0.01198, 0.002662, -0.003227), (0.01198, 0.002662, -0.003227), (-0.01198, 0.002032, -0.003165), (0.01198, 0.002032, -0.003165), (-0.01198, 0.001427, -0.002981), (0.01198, 0.001427, -0.002981), (-0.01198, 0.0008688, -0.002683), (0.01198, 0.0008688, -0.002683), (-0.01198, 0.0003798, -0.002282), (0.01198, 0.0003798, -0.002282), (-0.01198, -2.153e-05, -0.001793), (0.01198, -2.153e-05, -0.001793), (-0.01198, -0.0003197, -0.001235), (0.01198, -0.0003197, -0.001235), (-0.01198, -0.0005034, -0.0006296), (0.01198, -0.0005034, -0.0006296), (-0.01198, -0.0005654, 8.47e-10), (0.01198, -0.0005654, 1.334e-09), (-0.01198, -0.0005034, 0.0006296), (0.01198, -0.0005034, 0.0006296), (-0.01198, -0.0003197, 0.001235), (0.01198, -0.0003197, 0.001235), (-0.01198, -2.153e-05, 0.001793), (0.01198, -2.153e-05, 0.001793), (-0.01198, 0.0003798, 0.002282), (0.01198, 0.0003798, 0.002282), (-0.01198, 0.0008688, 0.002683), (0.01198, 0.0008688, 0.002683), (-0.01198, 0.001427, 0.002981), (0.01198, 0.001427, 0.002981), (-0.01198, 0.002032, 0.003165), (0.01198, 0.002032, 0.003165), (-0.01198, 0.002662, 0.003227), (0.01198, 0.002662, 0.003227), (-0.01198, 0.003291, 0.003165), (0.01198, 0.003291, 0.003165), (-0.01198, 0.003897, 0.002981), (0.01198, 0.003897, 0.002981), (-0.01198, 0.004454, 0.002683), (0.01198, 0.004454, 0.002683), (-0.01198, 0.004943, 0.002282), (0.01198, 0.004943, 0.002282), (-0.01198, 0.005345, 0.001793), (0.01198, 0.005345, 0.001793), (-0.01198, 0.005643, 0.001235), (0.01198, 0.005643, 0.001235), (-0.01198, 0.005827, 0.0006296), (0.01198, 0.005827, 0.0006296), (0.01026, -0.02503, 0.007738), (0.0002591, -0.02503, 0.007738), (0.01026, -0.01603, 0.007738), (0.0002591, -0.01603, 0.007738), (0.01026, -0.02503, 0.005839), (0.01026, -0.02369, 0.004294), (0.0002591, -0.02369, 0.004294), (0.0002591, -0.02503, 0.005839), (0.01026, -0.01738, 0.004294), (0.01026, -0.01603, 0.005839), (0.0002591, -0.01603, 0.005839), (0.0002591, -0.01738, 0.004294)], [], [(0, 1, 3, 2), (2, 3, 5, 4), (4, 5, 7, 6), (6, 7, 9, 8), (8, 9, 11, 10), (10, 11, 13, 12), (12, 13, 15, 14), (14, 15, 17, 16), (16, 17, 19, 18), (18, 19, 21, 20), (20, 21, 23, 22), (22, 23, 25, 24), (24, 25, 27, 26), (26, 27, 29, 28), (28, 29, 31, 30), (30, 31, 33, 32), (32, 33, 35, 34), (34, 35, 37, 36), (36, 37, 39, 38), (38, 39, 41, 40), (40, 41, 43, 42), (42, 43, 45, 44), (44, 45, 47, 46), (46, 47, 49, 48), (48, 49, 51, 50), (50, 51, 53, 52), (52, 53, 55, 54), (54, 55, 57, 56), (56, 57, 59, 58), (58, 59, 61, 60), (3, 1, 63, 61, 59, 57, 55, 53, 51, 49, 47, 45, 43, 41, 39, 37, 35, 33, 31, 29, 27, 25, 23, 21, 19, 17, 15, 13, 11, 9, 7, 5), (60, 61, 63, 62), (62, 63, 1, 0), (0, 2, 4, 6, 8, 10, 12, 14, 16, 18, 20, 22, 24, 26, 28, 30, 32, 34, 36, 38, 40, 42, 44, 46, 48, 50, 52, 54, 56, 58, 60, 62), (72, 73, 66, 64, 68, 69), (74, 67, 66, 73), (70, 71, 65, 67, 74, 75), (68, 64, 65, 71), (67, 65, 64, 66), (70, 69, 68, 71), (72, 75, 74, 73), (70, 75, 72, 69)])
me_cylinder_004.use_remesh_preserve_volume = False
me_cylinder_004.use_remesh_preserve_attributes = False
me_cylinder_004.use_mirror_vertex_groups = False
me_cylinder_004.update()
me_cube_017 = bpy.data.meshes.new('Cube.017')
me_cube_017.from_pydata([(-0.0003621, -0.0168, -0.01426), (-0.009014, -0.03568, -0.01429), (-0.009014, 0.03596, -0.01429), (0.009619, 0.03596, 0.01979), (-0.009014, -0.03568, 0.01979), (-0.009014, 0.03596, 0.01979), (0.009619, -0.03302, -0.01429), (0.006961, -0.03568, -0.01429), (0.009528, -0.03371, -0.01429), (0.009263, -0.03435, -0.01429), (0.00884, -0.0349, -0.01429), (0.00829, -0.03532, -0.01429), (0.007649, -0.03559, -0.01429), (0.006961, -0.03568, 0.01979), (0.009619, -0.03302, 0.01979), (0.007649, -0.03559, 0.01979), (0.00829, -0.03532, 0.01979), (0.00884, -0.0349, 0.01979), (0.009263, -0.03435, 0.01979), (0.009528, -0.03371, 0.01979), (0.009619, 0.03596, -0.01426), (0.009619, -0.0168, -0.01429), (-0.0003621, -0.0168, -0.01429), (0.009619, -0.0168, -0.01426), (-0.0003621, 0.03596, -0.01426), (-0.0003621, 0.03596, -0.01429)], [], [(7, 13, 4, 1), (3, 5, 4, 13, 15, 16, 17, 18, 19, 14), (1, 4, 5, 2), (3, 20, 24, 25, 2, 5), (6, 14, 19, 8), (8, 19, 18, 9), (9, 18, 17, 10), (10, 17, 16, 11), (11, 16, 15, 12), (12, 15, 13, 7), (24, 0, 22, 25), (25, 22, 21, 6, 8, 9, 10, 11, 12, 7, 1, 2), (22, 0, 23, 21), (21, 23, 20, 3, 14, 6), (23, 0, 24, 20)])
me_cube_017.materials.append(mat_material)
me_cube_017.use_remesh_preserve_volume = False
me_cube_017.use_remesh_preserve_attributes = False
me_cube_017.use_mirror_vertex_groups = False
me_cube_017.update()
me_cube_016 = bpy.data.meshes.new('Cube.016')
me_cube_016.from_pydata([(-0.004238, -0.01449, -0.01719), (-0.004238, -0.01449, 0.01466), (-0.004238, 0.01367, -0.01719), (-0.004238, 0.01367, 0.01466), (0.004238, -0.01449, -0.01719), (0.004238, -0.01449, 0.01466), (0.004238, 0.01367, -0.01719), (0.004238, 0.01367, 0.01466), (-0.03771, 0.04976, -0.01466), (-0.03771, 0.04976, 0.01466), (-0.03771, 0.06423, -0.01466), (-0.03771, 0.06423, 0.01466), (-0.00789, 0.04976, -0.01466), (-0.00789, 0.04976, 0.01466), (-0.00789, 0.06423, -0.01466), (-0.00789, 0.06423, 0.01466)], [], [(0, 1, 3, 2), (2, 3, 7, 6), (6, 7, 5, 4), (4, 5, 1, 0), (2, 6, 4, 0), (7, 3, 1, 5), (8, 9, 11, 10), (10, 11, 15, 14), (14, 15, 13, 12), (12, 13, 9, 8), (10, 14, 12, 8), (15, 11, 9, 13)])
me_cube_016.use_remesh_preserve_volume = False
me_cube_016.use_remesh_preserve_attributes = False
me_cube_016.use_mirror_vertex_groups = False
me_cube_016.update()
me_cube_014 = bpy.data.meshes.new('Cube.014')
me_cube_014.from_pydata([(-0.03546, -0.0119, -0.01364), (-0.0324, -0.0119, -0.0167), (-0.03546, -0.0119, -0.01373), (-0.03546, -0.0119, -0.01382), (-0.03545, -0.0119, -0.01392), (-0.03544, -0.0119, -0.01401), (-0.03543, -0.0119, -0.01411), (-0.03541, -0.0119, -0.0142), (-0.03539, -0.0119, -0.01429), (-0.03537, -0.0119, -0.01438), (-0.03535, -0.0119, -0.01447), (-0.03532, -0.0119, -0.01456), (-0.03529, -0.0119, -0.01465), (-0.03526, -0.0119, -0.01474), (-0.03522, -0.0119, -0.01483), (-0.03518, -0.0119, -0.01492), (-0.03514, -0.0119, -0.015), (-0.0351, -0.0119, -0.01508), (-0.03505, -0.0119, -0.01517), (-0.03501, -0.0119, -0.01525), (-0.03495, -0.0119, -0.01533), (-0.0349, -0.0119, -0.0154), (-0.03485, -0.0119, -0.01548), (-0.03479, -0.0119, -0.01555), (-0.03473, -0.0119, -0.01563), (-0.03467, -0.0119, -0.0157), (-0.0346, -0.0119, -0.01577), (-0.03453, -0.0119, -0.01583), (-0.03447, -0.0119, -0.0159), (-0.03439, -0.0119, -0.01596), (-0.03432, -0.0119, -0.01602), (-0.03425, -0.0119, -0.01608), (-0.03417, -0.0119, -0.01613), (-0.03409, -0.0119, -0.01619), (-0.03401, -0.0119, -0.01624), (-0.03393, -0.0119, -0.01629), (-0.03385, -0.0119, -0.01633), (-0.03377, -0.0119, -0.01638), (-0.03368, -0.0119, -0.01642), (-0.0336, -0.0119, -0.01645), (-0.03351, -0.0119, -0.01649), (-0.03342, -0.0119, -0.01652), (-0.03333, -0.0119, -0.01655), (-0.03324, -0.0119, -0.01658), (-0.03315, -0.0119, -0.0166), (-0.03306, -0.0119, -0.01663), (-0.03297, -0.0119, -0.01664), (-0.03287, -0.0119, -0.01666), (-0.03278, -0.0119, -0.01667), (-0.03269, -0.0119, -0.01668), (-0.03259, -0.0119, -0.01669), (-0.0325, -0.0119, -0.01669), (-0.0324, -0.0119, 0.0167), (-0.03546, -0.0119, 0.01364), (-0.0325, -0.0119, 0.01669), (-0.03259, -0.0119, 0.01669), (-0.03269, -0.0119, 0.01668), (-0.03278, -0.0119, 0.01667), (-0.03287, -0.0119, 0.01666), (-0.03297, -0.0119, 0.01664), (-0.03306, -0.0119, 0.01663), (-0.03315, -0.0119, 0.0166), (-0.03324, -0.0119, 0.01658), (-0.03333, -0.0119, 0.01655), (-0.03342, -0.0119, 0.01652), (-0.03351, -0.0119, 0.01649), (-0.0336, -0.0119, 0.01645), (-0.03368, -0.0119, 0.01642), (-0.03377, -0.0119, 0.01638), (-0.03385, -0.0119, 0.01633), (-0.03393, -0.0119, 0.01629), (-0.03401, -0.0119, 0.01624), (-0.03409, -0.0119, 0.01619), (-0.03417, -0.0119, 0.01613), (-0.03425, -0.0119, 0.01608), (-0.03432, -0.0119, 0.01602), (-0.03439, -0.0119, 0.01596), (-0.03447, -0.0119, 0.0159), (-0.03453, -0.0119, 0.01583), (-0.0346, -0.0119, 0.01577), (-0.03467, -0.0119, 0.0157), (-0.03473, -0.0119, 0.01563), (-0.03479, -0.0119, 0.01555), (-0.03485, -0.0119, 0.01548), (-0.0349, -0.0119, 0.0154), (-0.03495, -0.0119, 0.01533), (-0.03501, -0.0119, 0.01525), (-0.03505, -0.0119, 0.01517), (-0.0351, -0.0119, 0.01508), (-0.03514, -0.0119, 0.015), (-0.03518, -0.0119, 0.01492), (-0.03522, -0.0119, 0.01483), (-0.03526, -0.0119, 0.01474), (-0.03529, -0.0119, 0.01465), (-0.03532, -0.0119, 0.01456), (-0.03535, -0.0119, 0.01447), (-0.03537, -0.0119, 0.01438), (-0.03539, -0.0119, 0.01429), (-0.03541, -0.0119, 0.0142), (-0.03543, -0.0119, 0.01411), (-0.03544, -0.0119, 0.01401), (-0.03545, -0.0119, 0.01392), (-0.03546, -0.0119, 0.01382), (-0.03546, -0.0119, 0.01373), (-0.0324, 0.0119, -0.0167), (-0.03546, 0.0119, -0.01364), (-0.0325, 0.0119, -0.01669), (-0.03259, 0.0119, -0.01669), (-0.03269, 0.0119, -0.01668), (-0.03278, 0.0119, -0.01667), (-0.03287, 0.0119, -0.01666), (-0.03297, 0.0119, -0.01664), (-0.03306, 0.0119, -0.01663), (-0.03315, 0.0119, -0.0166), (-0.03324, 0.0119, -0.01658), (-0.03333, 0.0119, -0.01655), (-0.03342, 0.0119, -0.01652), (-0.03351, 0.0119, -0.01649), (-0.0336, 0.0119, -0.01645), (-0.03368, 0.0119, -0.01642), (-0.03377, 0.0119, -0.01638), (-0.03385, 0.0119, -0.01633), (-0.03393, 0.0119, -0.01629), (-0.03401, 0.0119, -0.01624), (-0.03409, 0.0119, -0.01619), (-0.03417, 0.0119, -0.01613), (-0.03425, 0.0119, -0.01608), (-0.03432, 0.0119, -0.01602), (-0.03439, 0.0119, -0.01596), (-0.03447, 0.0119, -0.0159), (-0.03453, 0.0119, -0.01583), (-0.0346, 0.0119, -0.01577), (-0.03467, 0.0119, -0.0157), (-0.03473, 0.0119, -0.01563), (-0.03479, 0.0119, -0.01555), (-0.03485, 0.0119, -0.01548), (-0.0349, 0.0119, -0.0154), (-0.03495, 0.0119, -0.01533), (-0.03501, 0.0119, -0.01525), (-0.03505, 0.0119, -0.01517), (-0.0351, 0.0119, -0.01508), (-0.03514, 0.0119, -0.015), (-0.03518, 0.0119, -0.01492), (-0.03522, 0.0119, -0.01483), (-0.03526, 0.0119, -0.01474), (-0.03529, 0.0119, -0.01465), (-0.03532, 0.0119, -0.01456), (-0.03535, 0.0119, -0.01447), (-0.03537, 0.0119, -0.01438), (-0.03539, 0.0119, -0.01429), (-0.03541, 0.0119, -0.0142), (-0.03543, 0.0119, -0.01411), (-0.03544, 0.0119, -0.01401), (-0.03545, 0.0119, -0.01392), (-0.03546, 0.0119, -0.01382), (-0.03546, 0.0119, -0.01373), (-0.03546, 0.0119, 0.01364), (-0.0324, 0.0119, 0.0167), (-0.03546, 0.0119, 0.01373), (-0.03546, 0.0119, 0.01382), (-0.03545, 0.0119, 0.01392), (-0.03544, 0.0119, 0.01401), (-0.03543, 0.0119, 0.01411), (-0.03541, 0.0119, 0.0142), (-0.03539, 0.0119, 0.01429), (-0.03537, 0.0119, 0.01438), (-0.03535, 0.0119, 0.01447), (-0.03532, 0.0119, 0.01456), (-0.03529, 0.0119, 0.01465), (-0.03526, 0.0119, 0.01474), (-0.03522, 0.0119, 0.01483), (-0.03518, 0.0119, 0.01492), (-0.03514, 0.0119, 0.015), (-0.0351, 0.0119, 0.01508), (-0.03505, 0.0119, 0.01517), (-0.03501, 0.0119, 0.01525), (-0.03495, 0.0119, 0.01533), (-0.0349, 0.0119, 0.0154), (-0.03485, 0.0119, 0.01548), (-0.03479, 0.0119, 0.01555), (-0.03473, 0.0119, 0.01563), (-0.03467, 0.0119, 0.0157), (-0.0346, 0.0119, 0.01577), (-0.03453, 0.0119, 0.01583), (-0.03447, 0.0119, 0.0159), (-0.03439, 0.0119, 0.01596), (-0.03432, 0.0119, 0.01602), (-0.03425, 0.0119, 0.01608), (-0.03417, 0.0119, 0.01613), (-0.03409, 0.0119, 0.01619), (-0.03401, 0.0119, 0.01624), (-0.03393, 0.0119, 0.01629), (-0.03385, 0.0119, 0.01633), (-0.03377, 0.0119, 0.01638), (-0.03368, 0.0119, 0.01642), (-0.0336, 0.0119, 0.01645), (-0.03351, 0.0119, 0.01649), (-0.03342, 0.0119, 0.01652), (-0.03333, 0.0119, 0.01655), (-0.03324, 0.0119, 0.01658), (-0.03315, 0.0119, 0.0166), (-0.03306, 0.0119, 0.01663), (-0.03297, 0.0119, 0.01664), (-0.03287, 0.0119, 0.01666), (-0.03278, 0.0119, 0.01667), (-0.03269, 0.0119, 0.01668), (-0.03259, 0.0119, 0.01669), (-0.0325, 0.0119, 0.01669), (0.01777, -0.0119, -0.0167), (0.02815, -0.0119, -0.01364), (0.02518, -0.0119, -0.01669), (0.02528, -0.0119, -0.01669), (0.02537, -0.0119, -0.01668), (0.02546, -0.0119, -0.01667), (0.02556, -0.0119, -0.01666), (0.02565, -0.0119, -0.01664), (0.02574, -0.0119, -0.01663), (0.02583, -0.0119, -0.0166), (0.02592, -0.0119, -0.01658), (0.02601, -0.0119, -0.01655), (0.0261, -0.0119, -0.01652), (0.02619, -0.0119, -0.01649), (0.02628, -0.0119, -0.01645), (0.02637, -0.0119, -0.01642), (0.02645, -0.0119, -0.01638), (0.02653, -0.0119, -0.01633), (0.02662, -0.0119, -0.01629), (0.0267, -0.0119, -0.01624), (0.02678, -0.0119, -0.01619), (0.02686, -0.0119, -0.01613), (0.02693, -0.0119, -0.01608), (0.02701, -0.0119, -0.01602), (0.02708, -0.0119, -0.01596), (0.02715, -0.0119, -0.0159), (0.02722, -0.0119, -0.01583), (0.02728, -0.0119, -0.01577), (0.02735, -0.0119, -0.0157), (0.02741, -0.0119, -0.01563), (0.02747, -0.0119, -0.01555), (0.02753, -0.0119, -0.01548), (0.02758, -0.0119, -0.0154), (0.02764, -0.0119, -0.01533), (0.02769, -0.0119, -0.01525), (0.02774, -0.0119, -0.01517), (0.02778, -0.0119, -0.01508), (0.02783, -0.0119, -0.015), (0.02787, -0.0119, -0.01492), (0.0279, -0.0119, -0.01483), (0.02794, -0.0119, -0.01474), (0.02797, -0.0119, -0.01465), (0.028, -0.0119, -0.01456), (0.02803, -0.0119, -0.01447), (0.02805, -0.0119, -0.01438), (0.02808, -0.0119, -0.01429), (0.02809, -0.0119, -0.0142), (0.02811, -0.0119, -0.01411), (0.02812, -0.0119, -0.01401), (0.02813, -0.0119, -0.01392), (0.02814, -0.0119, -0.01382), (0.02815, -0.0119, -0.01373), (0.02815, -0.0119, 0.01364), (0.01777, -0.0119, 0.0167), (0.02815, -0.0119, 0.01373), (0.02814, -0.0119, 0.01382), (0.02813, -0.0119, 0.01392), (0.02812, -0.0119, 0.01401), (0.02811, -0.0119, 0.01411), (0.02809, -0.0119, 0.0142), (0.02808, -0.0119, 0.01429), (0.02805, -0.0119, 0.01438), (0.02803, -0.0119, 0.01447), (0.028, -0.0119, 0.01456), (0.02797, -0.0119, 0.01465), (0.02794, -0.0119, 0.01474), (0.0279, -0.0119, 0.01483), (0.02787, -0.0119, 0.01492), (0.02783, -0.0119, 0.015), (0.02778, -0.0119, 0.01508), (0.02774, -0.0119, 0.01517), (0.02769, -0.0119, 0.01525), (0.02764, -0.0119, 0.01533), (0.02758, -0.0119, 0.0154), (0.02753, -0.0119, 0.01548), (0.02747, -0.0119, 0.01555), (0.02741, -0.0119, 0.01563), (0.02735, -0.0119, 0.0157), (0.02728, -0.0119, 0.01577), (0.02722, -0.0119, 0.01583), (0.02715, -0.0119, 0.0159), (0.02708, -0.0119, 0.01596), (0.02701, -0.0119, 0.01602), (0.02693, -0.0119, 0.01608), (0.02686, -0.0119, 0.01613), (0.02678, -0.0119, 0.01619), (0.0267, -0.0119, 0.01624), (0.02662, -0.0119, 0.01629), (0.02653, -0.0119, 0.01633), (0.02645, -0.0119, 0.01638), (0.02637, -0.0119, 0.01642), (0.02628, -0.0119, 0.01645), (0.02619, -0.0119, 0.01649), (0.0261, -0.0119, 0.01652), (0.02601, -0.0119, 0.01655), (0.02592, -0.0119, 0.01658), (0.02583, -0.0119, 0.0166), (0.02574, -0.0119, 0.01663), (0.02565, -0.0119, 0.01664), (0.02556, -0.0119, 0.01666), (0.02546, -0.0119, 0.01667), (0.02537, -0.0119, 0.01668), (0.02528, -0.0119, 0.01669), (0.02518, -0.0119, 0.01669), (0.02815, 0.0119, -0.01364), (0.01777, 0.0119, -0.0167), (0.02815, 0.0119, -0.01373), (0.02814, 0.0119, -0.01382), (0.02813, 0.0119, -0.01392), (0.02812, 0.0119, -0.01401), (0.02811, 0.0119, -0.01411), (0.02809, 0.0119, -0.0142), (0.02808, 0.0119, -0.01429), (0.02805, 0.0119, -0.01438), (0.02803, 0.0119, -0.01447), (0.028, 0.0119, -0.01456), (0.02797, 0.0119, -0.01465), (0.02794, 0.0119, -0.01474), (0.0279, 0.0119, -0.01483), (0.02787, 0.0119, -0.01492), (0.02783, 0.0119, -0.015), (0.02778, 0.0119, -0.01508), (0.02774, 0.0119, -0.01517), (0.02769, 0.0119, -0.01525), (0.02764, 0.0119, -0.01533), (0.02758, 0.0119, -0.0154), (0.02753, 0.0119, -0.01548), (0.02747, 0.0119, -0.01555), (0.02741, 0.0119, -0.01563), (0.02735, 0.0119, -0.0157), (0.02728, 0.0119, -0.01577), (0.02722, 0.0119, -0.01583), (0.02715, 0.0119, -0.0159), (0.02708, 0.0119, -0.01596), (0.02701, 0.0119, -0.01602), (0.02693, 0.0119, -0.01608), (0.02686, 0.0119, -0.01613), (0.02678, 0.0119, -0.01619), (0.0267, 0.0119, -0.01624), (0.02662, 0.0119, -0.01629), (0.02653, 0.0119, -0.01633), (0.02645, 0.0119, -0.01638), (0.02637, 0.0119, -0.01642), (0.02628, 0.0119, -0.01645), (0.02619, 0.0119, -0.01649), (0.0261, 0.0119, -0.01652), (0.02601, 0.0119, -0.01655), (0.02592, 0.0119, -0.01658), (0.02583, 0.0119, -0.0166), (0.02574, 0.0119, -0.01663), (0.02565, 0.0119, -0.01664), (0.02556, 0.0119, -0.01666), (0.02546, 0.0119, -0.01667), (0.02537, 0.0119, -0.01668), (0.02528, 0.0119, -0.01669), (0.02518, 0.0119, -0.01669), (0.01777, 0.0119, 0.0167), (0.02815, 0.0119, 0.01364), (0.02518, 0.0119, 0.01669), (0.02528, 0.0119, 0.01669), (0.02537, 0.0119, 0.01668), (0.02546, 0.0119, 0.01667), (0.02556, 0.0119, 0.01666), (0.02565, 0.0119, 0.01664), (0.02574, 0.0119, 0.01663), (0.02583, 0.0119, 0.0166), (0.02592, 0.0119, 0.01658), (0.02601, 0.0119, 0.01655), (0.0261, 0.0119, 0.01652), (0.02619, 0.0119, 0.01649), (0.02628, 0.0119, 0.01645), (0.02637, 0.0119, 0.01642), (0.02645, 0.0119, 0.01638), (0.02653, 0.0119, 0.01633), (0.02662, 0.0119, 0.01629), (0.0267, 0.0119, 0.01624), (0.02678, 0.0119, 0.01619), (0.02686, 0.0119, 0.01613), (0.02693, 0.0119, 0.01608), (0.02701, 0.0119, 0.01602), (0.02708, 0.0119, 0.01596), (0.02715, 0.0119, 0.0159), (0.02722, 0.0119, 0.01583), (0.02728, 0.0119, 0.01577), (0.02735, 0.0119, 0.0157), (0.02741, 0.0119, 0.01563), (0.02747, 0.0119, 0.01555), (0.02753, 0.0119, 0.01548), (0.02758, 0.0119, 0.0154), (0.02764, 0.0119, 0.01533), (0.02769, 0.0119, 0.01525), (0.02774, 0.0119, 0.01517), (0.02778, 0.0119, 0.01508), (0.02783, 0.0119, 0.015), (0.02787, 0.0119, 0.01492), (0.0279, 0.0119, 0.01483), (0.02794, 0.0119, 0.01474), (0.02797, 0.0119, 0.01465), (0.028, 0.0119, 0.01456), (0.02803, 0.0119, 0.01447), (0.02805, 0.0119, 0.01438), (0.02808, 0.0119, 0.01429), (0.02809, 0.0119, 0.0142), (0.02811, 0.0119, 0.01411), (0.02812, 0.0119, 0.01401), (0.02813, 0.0119, 0.01392), (0.02814, 0.0119, 0.01382), (0.02815, 0.0119, 0.01373)], [], [(208, 210, 211, 212, 213, 214, 215, 216, 217, 218, 219, 220, 221, 222, 223, 224, 225, 226, 227, 228, 229, 230, 231, 232, 233, 234, 235, 236, 237, 238, 239, 240, 241, 242, 243, 244, 245, 246, 247, 248, 249, 250, 251, 252, 253, 254, 255, 256, 257, 258, 259, 209, 260, 262, 263, 264, 265, 266, 267, 268, 269, 270, 271, 272, 273, 274, 275, 276, 277, 278, 279, 280, 281, 282, 283, 284, 285, 286, 287, 288, 289, 290, 291, 292, 293, 294, 295, 296, 297, 298, 299, 300, 301, 302, 303, 304, 305, 306, 307, 308, 309, 310, 311, 261, 52, 54, 55, 56, 57, 58, 59, 60, 61, 62, 63, 64, 65, 66, 67, 68, 69, 70, 71, 72, 73, 74, 75, 76, 77, 78, 79, 80, 81, 82, 83, 84, 85, 86, 87, 88, 89, 90, 91, 92, 93, 94, 95, 96, 97, 98, 99, 100, 101, 102, 103, 53, 0, 2, 3, 4, 5, 6, 7, 8, 9, 10, 11, 12, 13, 14, 15, 16, 17, 18, 19, 20, 21, 22, 23, 24, 25, 26, 27, 28, 29, 30, 31, 32, 33, 34, 35, 36, 37, 38, 39, 40, 41, 42, 43, 44, 45, 46, 47, 48, 49, 50, 51, 1), (312, 365, 260, 209), (364, 157, 52, 261), (0, 53, 156, 105), (104, 106, 107, 108, 109, 110, 111, 112, 113, 114, 115, 116, 117, 118, 119, 120, 121, 122, 123, 124, 125, 126, 127, 128, 129, 130, 131, 132, 133, 134, 135, 136, 137, 138, 139, 140, 141, 142, 143, 144, 145, 146, 147, 148, 149, 150, 151, 152, 153, 154, 155, 105, 156, 158, 159, 160, 161, 162, 163, 164, 165, 166, 167, 168, 169, 170, 171, 172, 173, 174, 175, 176, 177, 178, 179, 180, 181, 182, 183, 184, 185, 186, 187, 188, 189, 190, 191, 192, 193, 194, 195, 196, 197, 198, 199, 200, 201, 202, 203, 204, 205, 206, 207, 157, 364, 366, 367, 368, 369, 370, 371, 372, 373, 374, 375, 376, 377, 378, 379, 380, 381, 382, 383, 384, 385, 386, 387, 388, 389, 390, 391, 392, 393, 394, 395, 396, 397, 398, 399, 400, 401, 402, 403, 404, 405, 406, 407, 408, 409, 410, 411, 412, 413, 414, 415, 365, 312, 314, 315, 316, 317, 318, 319, 320, 321, 322, 323, 324, 325, 326, 327, 328, 329, 330, 331, 332, 333, 334, 335, 336, 337, 338, 339, 340, 341, 342, 343, 344, 345, 346, 347, 348, 349, 350, 351, 352, 353, 354, 355, 356, 357, 358, 359, 360, 361, 362, 363, 313), (104, 1, 51, 106), (106, 51, 50, 107), (107, 50, 49, 108), (108, 49, 48, 109), (109, 48, 47, 110), (110, 47, 46, 111), (111, 46, 45, 112), (112, 45, 44, 113), (113, 44, 43, 114), (114, 43, 42, 115), (115, 42, 41, 116), (116, 41, 40, 117), (117, 40, 39, 118), (118, 39, 38, 119), (119, 38, 37, 120), (120, 37, 36, 121), (121, 36, 35, 122), (122, 35, 34, 123), (123, 34, 33, 124), (124, 33, 32, 125), (125, 32, 31, 126), (126, 31, 30, 127), (127, 30, 29, 128), (128, 29, 28, 129), (129, 28, 27, 130), (130, 27, 26, 131), (131, 26, 25, 132), (132, 25, 24, 133), (133, 24, 23, 134), (134, 23, 22, 135), (135, 22, 21, 136), (136, 21, 20, 137), (137, 20, 19, 138), (138, 19, 18, 139), (139, 18, 17, 140), (140, 17, 16, 141), (141, 16, 15, 142), (142, 15, 14, 143), (143, 14, 13, 144), (144, 13, 12, 145), (145, 12, 11, 146), (146, 11, 10, 147), (147, 10, 9, 148), (148, 9, 8, 149), (149, 8, 7, 150), (150, 7, 6, 151), (151, 6, 5, 152), (152, 5, 4, 153), (153, 4, 3, 154), (154, 3, 2, 155), (155, 2, 0, 105), (52, 157, 207, 54), (54, 207, 206, 55), (55, 206, 205, 56), (56, 205, 204, 57), (57, 204, 203, 58), (58, 203, 202, 59), (59, 202, 201, 60), (60, 201, 200, 61), (61, 200, 199, 62), (62, 199, 198, 63), (63, 198, 197, 64), (64, 197, 196, 65), (65, 196, 195, 66), (66, 195, 194, 67), (67, 194, 193, 68), (68, 193, 192, 69), (69, 192, 191, 70), (70, 191, 190, 71), (71, 190, 189, 72), (72, 189, 188, 73), (73, 188, 187, 74), (74, 187, 186, 75), (75, 186, 185, 76), (76, 185, 184, 77), (77, 184, 183, 78), (78, 183, 182, 79), (79, 182, 181, 80), (80, 181, 180, 81), (81, 180, 179, 82), (82, 179, 178, 83), (83, 178, 177, 84), (84, 177, 176, 85), (85, 176, 175, 86), (86, 175, 174, 87), (87, 174, 173, 88), (88, 173, 172, 89), (89, 172, 171, 90), (90, 171, 170, 91), (91, 170, 169, 92), (92, 169, 168, 93), (93, 168, 167, 94), (94, 167, 166, 95), (95, 166, 165, 96), (96, 165, 164, 97), (97, 164, 163, 98), (98, 163, 162, 99), (99, 162, 161, 100), (100, 161, 160, 101), (101, 160, 159, 102), (102, 159, 158, 103), (103, 158, 156, 53), (208, 313, 363, 210), (210, 363, 362, 211), (211, 362, 361, 212), (212, 361, 360, 213), (213, 360, 359, 214), (214, 359, 358, 215), (215, 358, 357, 216), (216, 357, 356, 217), (217, 356, 355, 218), (218, 355, 354, 219), (219, 354, 353, 220), (220, 353, 352, 221), (221, 352, 351, 222), (222, 351, 350, 223), (223, 350, 349, 224), (224, 349, 348, 225), (225, 348, 347, 226), (226, 347, 346, 227), (227, 346, 345, 228), (228, 345, 344, 229), (229, 344, 343, 230), (230, 343, 342, 231), (231, 342, 341, 232), (232, 341, 340, 233), (233, 340, 339, 234), (234, 339, 338, 235), (235, 338, 337, 236), (236, 337, 336, 237), (237, 336, 335, 238), (238, 335, 334, 239), (239, 334, 333, 240), (240, 333, 332, 241), (241, 332, 331, 242), (242, 331, 330, 243), (243, 330, 329, 244), (244, 329, 328, 245), (245, 328, 327, 246), (246, 327, 326, 247), (247, 326, 325, 248), (248, 325, 324, 249), (249, 324, 323, 250), (250, 323, 322, 251), (251, 322, 321, 252), (252, 321, 320, 253), (253, 320, 319, 254), (254, 319, 318, 255), (255, 318, 317, 256), (256, 317, 316, 257), (257, 316, 315, 258), (258, 315, 314, 259), (259, 314, 312, 209), (364, 261, 311, 366), (366, 311, 310, 367), (367, 310, 309, 368), (368, 309, 308, 369), (369, 308, 307, 370), (370, 307, 306, 371), (371, 306, 305, 372), (372, 305, 304, 373), (373, 304, 303, 374), (374, 303, 302, 375), (375, 302, 301, 376), (376, 301, 300, 377), (377, 300, 299, 378), (378, 299, 298, 379), (379, 298, 297, 380), (380, 297, 296, 381), (381, 296, 295, 382), (382, 295, 294, 383), (383, 294, 293, 384), (384, 293, 292, 385), (385, 292, 291, 386), (386, 291, 290, 387), (387, 290, 289, 388), (388, 289, 288, 389), (389, 288, 287, 390), (390, 287, 286, 391), (391, 286, 285, 392), (392, 285, 284, 393), (393, 284, 283, 394), (394, 283, 282, 395), (395, 282, 281, 396), (396, 281, 280, 397), (397, 280, 279, 398), (398, 279, 278, 399), (399, 278, 277, 400), (400, 277, 276, 401), (401, 276, 275, 402), (402, 275, 274, 403), (403, 274, 273, 404), (404, 273, 272, 405), (405, 272, 271, 406), (406, 271, 270, 407), (407, 270, 269, 408), (408, 269, 268, 409), (409, 268, 267, 410), (410, 267, 266, 411), (411, 266, 265, 412), (412, 265, 264, 413), (413, 264, 263, 414), (414, 263, 262, 415), (415, 262, 260, 365), (104, 313, 208, 1)])
me_cube_014.use_remesh_preserve_volume = False
me_cube_014.use_remesh_preserve_attributes = False
me_cube_014.use_mirror_vertex_groups = False
me_cube_014.update()
me_cylinder_003 = bpy.data.meshes.new('Cylinder.003')
me_cylinder_003.from_pydata([(0.0, 0.0335, 0.0095), (0.0, -0.0335, 0.0095), (0.001853, 0.0335, 0.009317), (0.001853, -0.0335, 0.009317), (0.003635, 0.0335, 0.008777), (0.003635, -0.0335, 0.008777), (0.005278, 0.0335, 0.007899), (0.005278, -0.0335, 0.007899), (0.006718, 0.0335, 0.006718), (0.006718, -0.0335, 0.006718), (0.007899, 0.0335, 0.005278), (0.007899, -0.0335, 0.005278), (0.008777, 0.0335, 0.003635), (0.008777, -0.0335, 0.003635), (0.009317, 0.0335, 0.001853), (0.009317, -0.0335, 0.001853), (0.0095, 0.0335, 2.182e-09), (0.0095, -0.0335, -7.471e-10), (0.009317, 0.0335, -0.001853), (0.009317, -0.0335, -0.001853), (0.008777, 0.0335, -0.003635), (0.008777, -0.0335, -0.003635), (0.007899, 0.0335, -0.005278), (0.007899, -0.0335, -0.005278), (0.006718, 0.0335, -0.006718), (0.006718, -0.0335, -0.006718), (0.005278, 0.0335, -0.007899), (0.005278, -0.0335, -0.007899), (0.003635, 0.0335, -0.008777), (0.003635, -0.0335, -0.008777), (0.001853, 0.0335, -0.009317), (0.001853, -0.0335, -0.009317), (-3.095e-09, 0.0335, -0.0095), (-3.095e-09, -0.0335, -0.0095), (-0.001853, 0.0335, -0.009317), (-0.001853, -0.0335, -0.009317), (-0.003635, 0.0335, -0.008777), (-0.003635, -0.0335, -0.008777), (-0.005278, 0.0335, -0.007899), (-0.005278, -0.0335, -0.007899), (-0.006718, 0.0335, -0.006718), (-0.006718, -0.0335, -0.006718), (-0.007899, 0.0335, -0.005278), (-0.007899, -0.0335, -0.005278), (-0.008777, 0.0335, -0.003635), (-0.008777, -0.0335, -0.003635), (-0.009317, 0.0335, -0.001853), (-0.009317, -0.0335, -0.001853), (-0.0095, 0.0335, 1.064e-08), (-0.0095, -0.0335, 7.709e-09), (-0.009317, 0.0335, 0.001853), (-0.009317, -0.0335, 0.001853), (-0.008777, 0.0335, 0.003636), (-0.008777, -0.0335, 0.003636), (-0.007899, 0.0335, 0.005278), (-0.007899, -0.0335, 0.005278), (-0.006718, 0.0335, 0.006718), (-0.006718, -0.0335, 0.006718), (-0.005278, 0.0335, 0.007899), (-0.005278, -0.0335, 0.007899), (-0.003635, 0.0335, 0.008777), (-0.003635, -0.0335, 0.008777), (-0.001853, 0.0335, 0.009317), (-0.001853, -0.0335, 0.009317)], [], [(0, 1, 3, 2), (2, 3, 5, 4), (4, 5, 7, 6), (6, 7, 9, 8), (8, 9, 11, 10), (10, 11, 13, 12), (12, 13, 15, 14), (14, 15, 17, 16), (16, 17, 19, 18), (18, 19, 21, 20), (20, 21, 23, 22), (22, 23, 25, 24), (24, 25, 27, 26), (26, 27, 29, 28), (28, 29, 31, 30), (30, 31, 33, 32), (32, 33, 35, 34), (34, 35, 37, 36), (36, 37, 39, 38), (38, 39, 41, 40), (40, 41, 43, 42), (42, 43, 45, 44), (44, 45, 47, 46), (46, 47, 49, 48), (48, 49, 51, 50), (50, 51, 53, 52), (52, 53, 55, 54), (54, 55, 57, 56), (56, 57, 59, 58), (58, 59, 61, 60), (3, 1, 63, 61, 59, 57, 55, 53, 51, 49, 47, 45, 43, 41, 39, 37, 35, 33, 31, 29, 27, 25, 23, 21, 19, 17, 15, 13, 11, 9, 7, 5), (60, 61, 63, 62), (62, 63, 1, 0), (0, 2, 4, 6, 8, 10, 12, 14, 16, 18, 20, 22, 24, 26, 28, 30, 32, 34, 36, 38, 40, 42, 44, 46, 48, 50, 52, 54, 56, 58, 60, 62)])
me_cylinder_003.use_remesh_preserve_volume = False
me_cylinder_003.use_remesh_preserve_attributes = False
me_cylinder_003.use_mirror_vertex_groups = False
me_cylinder_003.update()
me_cube_011 = bpy.data.meshes.new('Cube.011')
me_cube_011.from_pydata([(0.0251, 0.0351, -0.0008), (0.0251, -0.0351, -0.0008), (-0.0251, -0.0351, -0.0008), (-0.0251, 0.0351, -0.0008), (0.0251, 0.0351, 0.0008), (0.0251, -0.0351, 0.0008), (-0.0251, -0.0351, 0.0008), (-0.0251, 0.0351, 0.0008)], [], [(0, 1, 2, 3), (4, 7, 6, 5), (0, 4, 5, 1), (1, 5, 6, 2), (2, 6, 7, 3), (4, 0, 3, 7)])
me_cube_011.materials.append(mat_material)
me_cube_011.use_remesh_preserve_volume = False
me_cube_011.use_remesh_preserve_attributes = False
me_cube_011.use_mirror_vertex_groups = False
me_cube_011.update()
me_cube_010 = bpy.data.meshes.new('Cube.010')
me_cube_010.from_pydata([(0.03563, 0.01959, 0.02642), (0.03563, 0.01959, -0.0151), (-0.0351, 0.01959, -0.0151), (-0.0351, 0.01959, 0.02642), (0.03563, -0.0225, 0.02642), (0.03563, -0.0225, -0.0151), (-0.0351, -0.0225, -0.0151), (-0.0351, -0.0225, 0.02642)], [], [(0, 1, 2, 3), (4, 7, 6, 5), (0, 4, 5, 1), (1, 5, 6, 2), (2, 6, 7, 3), (4, 0, 3, 7)])
me_cube_010.materials.append(mat_material)
me_cube_010.use_remesh_preserve_volume = False
me_cube_010.use_remesh_preserve_attributes = False
me_cube_010.use_mirror_vertex_groups = False
me_cube_010.update()
me_cube_005 = bpy.data.meshes.new('Cube.005')
me_cube_005.from_pydata([(0.0351, 0.0151, -0.0008), (0.0351, -0.0151, -0.0008), (-0.0351, -0.0151, -0.0008), (-0.0351, 0.0151, -0.0008), (0.0351, 0.0151, 0.0008), (0.0351, -0.0151, 0.0008), (-0.0351, -0.0151, 0.0008), (-0.0351, 0.0151, 0.0008)], [], [(0, 1, 2, 3), (4, 7, 6, 5), (0, 4, 5, 1), (1, 5, 6, 2), (2, 6, 7, 3), (4, 0, 3, 7)])
me_cube_005.materials.append(mat_material)
me_cube_005.use_remesh_preserve_volume = False
me_cube_005.use_remesh_preserve_attributes = False
me_cube_005.use_mirror_vertex_groups = False
me_cube_005.update()
me_cube_004 = bpy.data.meshes.new('Cube.004')
me_cube_004.from_pydata([(0.02099, 0.02972, -0.014), (0.02099, -0.02887, -0.014), (-0.02067, -0.02887, -0.014), (-0.02067, 0.02972, -0.014), (0.02577, 0.03596, 0.02117), (0.02577, -0.0351, 0.02117), (-0.02544, -0.0351, 0.02117), (-0.02544, 0.03596, 0.02117), (0.02577, 0.03596, -0.014), (0.02577, -0.0351, -0.014), (-0.02544, 0.03596, -0.014), (-0.02544, -0.0351, -0.014), (0.02099, 0.02972, -0.01692), (0.02099, -0.02887, -0.01692), (-0.02067, 0.02972, -0.01692), (-0.02067, -0.02887, -0.01692)], [], [(1, 2, 15, 13), (4, 7, 6, 5), (8, 4, 5, 9), (9, 5, 6, 11), (11, 6, 7, 10), (4, 8, 10, 7), (1, 0, 8, 9), (0, 3, 10, 8), (2, 1, 9, 11), (3, 2, 11, 10), (12, 13, 15, 14), (0, 1, 13, 12), (2, 3, 14, 15), (3, 0, 12, 14)])
me_cube_004.materials.append(mat_material)
me_cube_004.use_remesh_preserve_volume = False
me_cube_004.use_remesh_preserve_attributes = False
me_cube_004.use_mirror_vertex_groups = False
me_cube_004.update()
me_cube_008 = bpy.data.meshes.new('Cube.008')
me_cube_008.from_pydata([(-0.01463, 0.03201, -0.02913), (-0.01597, 0.03112, -0.02913), (-0.01583, 0.03137, -0.02913), (-0.01565, 0.03159, -0.02913), (-0.01543, 0.03177, -0.02913), (-0.01518, 0.0319, -0.02913), (-0.01491, 0.03198, -0.02913), (-0.01463, 0.03201, 0.003669), (-0.01491, 0.03198, 0.003669), (-0.01518, 0.0319, 0.003669), (-0.01543, 0.03177, 0.003669), (-0.01565, 0.03159, 0.003669), (-0.01583, 0.03137, 0.003669), (-0.01597, 0.03112, 0.003669), (0.01331, 0.03201, -0.02913), (0.01359, 0.03198, -0.02913), (0.01386, 0.0319, -0.02913), (0.01412, 0.03177, -0.02913), (0.01434, 0.03159, -0.02913), (0.01452, 0.03137, -0.02913), (0.01465, 0.03112, -0.02913), (0.01331, 0.03201, 0.003669), (0.01465, 0.03112, 0.003669), (0.01452, 0.03137, 0.003669), (0.01434, 0.03159, 0.003669), (0.01412, 0.03177, 0.003669), (0.01386, 0.0319, 0.003669), (0.01359, 0.03198, 0.003669), (0.01992, 0.03091, -0.03073), (0.02064, 0.03019, -0.03073), (0.02006, 0.0309, -0.03073), (0.0202, 0.03086, -0.03073), (0.02032, 0.03079, -0.03073), (0.02043, 0.0307, -0.03073), (0.02052, 0.03059, -0.03073), (0.02059, 0.03047, -0.03073), (0.02063, 0.03033, -0.03073), (0.02064, -0.03019, -0.03073), (0.01992, -0.03091, -0.03073), (0.02063, -0.03033, -0.03073), (0.02059, -0.03047, -0.03073), (0.02052, -0.03059, -0.03073), (0.02043, -0.0307, -0.03073), (0.02032, -0.03079, -0.03073), (0.0202, -0.03086, -0.03073), (0.02006, -0.0309, -0.03073), (-0.01992, -0.03091, -0.03073), (-0.02064, -0.03019, -0.03073), (-0.02006, -0.0309, -0.03073), (-0.0202, -0.03086, -0.03073), (-0.02032, -0.03079, -0.03073), (-0.02043, -0.0307, -0.03073), (-0.02052, -0.03059, -0.03073), (-0.02059, -0.03047, -0.03073), (-0.02063, -0.03033, -0.03073), (-0.02064, 0.03019, -0.03073), (-0.01992, 0.03091, -0.03073), (-0.02063, 0.03033, -0.03073), (-0.02059, 0.03047, -0.03073), (-0.02052, 0.03059, -0.03073), (-0.02043, 0.0307, -0.03073), (-0.02032, 0.03079, -0.03073), (-0.0202, 0.03086, -0.03073), (-0.02006, 0.0309, -0.03073), (0.02064, 0.03019, 0.005275), (0.01992, 0.03091, 0.005275), (0.02063, 0.03033, 0.005275), (0.02059, 0.03047, 0.005275), (0.02052, 0.03059, 0.005275), (0.02043, 0.0307, 0.005275), (0.02032, 0.03079, 0.005275), (0.0202, 0.03086, 0.005275), (0.02006, 0.0309, 0.005275), (0.01992, -0.03091, 0.005275), (0.02064, -0.03019, 0.005275), (0.02006, -0.0309, 0.005275), (0.0202, -0.03086, 0.005275), (0.02032, -0.03079, 0.005275), (0.02043, -0.0307, 0.005275), (0.02052, -0.03059, 0.005275), (0.02059, -0.03047, 0.005275), (0.02063, -0.03033, 0.005275), (-0.02064, -0.03019, 0.005275), (-0.01992, -0.03091, 0.005275), (-0.02063, -0.03033, 0.005275), (-0.02059, -0.03047, 0.005275), (-0.02052, -0.03059, 0.005275), (-0.02043, -0.0307, 0.005275), (-0.02032, -0.03079, 0.005275), (-0.0202, -0.03086, 0.005275), (-0.02006, -0.0309, 0.005275), (-0.01992, 0.03091, 0.005275), (-0.02064, 0.03019, 0.005275), (-0.02006, 0.0309, 0.005275), (-0.0202, 0.03086, 0.005275), (-0.02032, 0.03079, 0.005275), (-0.02043, 0.0307, 0.005275), (-0.02052, 0.03059, 0.005275), (-0.02059, 0.03047, 0.005275), (-0.02063, 0.03033, 0.005275), (0.01471, 0.03091, 0.003669), (-0.01603, 0.03091, -0.02913), (0.01471, 0.03091, -0.02913), (-0.01603, 0.03091, 0.003669)], [], [(0, 7, 21, 14), (7, 0, 6, 8), (8, 6, 5, 9), (9, 5, 4, 10), (10, 4, 3, 11), (11, 3, 2, 12), (12, 2, 1, 13), (13, 1, 101, 103), (22, 20, 19, 23), (23, 19, 18, 24), (24, 18, 17, 25), (25, 17, 16, 26), (26, 16, 15, 27), (27, 15, 14, 21), (65, 100, 103, 91), (28, 30, 31, 32, 33, 34, 35, 36, 29, 37, 39, 40, 41, 42, 43, 44, 45, 38, 46, 48, 49, 50, 51, 52, 53, 54, 47, 55, 57, 58, 59, 60, 61, 62, 63, 56), (47, 82, 92, 55), (64, 66, 67, 68, 69, 70, 71, 72, 65, 91, 93, 94, 95, 96, 97, 98, 99, 92, 82, 84, 85, 86, 87, 88, 89, 90, 83, 73, 75, 76, 77, 78, 79, 80, 81, 74), (38, 73, 83, 46), (28, 65, 72, 30), (30, 72, 71, 31), (31, 71, 70, 32), (32, 70, 69, 33), (33, 69, 68, 34), (34, 68, 67, 35), (35, 67, 66, 36), (36, 66, 64, 29), (37, 74, 81, 39), (39, 81, 80, 40), (40, 80, 79, 41), (41, 79, 78, 42), (42, 78, 77, 43), (43, 77, 76, 44), (44, 76, 75, 45), (45, 75, 73, 38), (46, 83, 90, 48), (48, 90, 89, 49), (49, 89, 88, 50), (50, 88, 87, 51), (51, 87, 86, 52), (52, 86, 85, 53), (53, 85, 84, 54), (54, 84, 82, 47), (55, 92, 99, 57), (57, 99, 98, 58), (58, 98, 97, 59), (59, 97, 96, 60), (60, 96, 95, 61), (61, 95, 94, 62), (62, 94, 93, 63), (63, 93, 91, 56), (29, 64, 74, 37), (91, 103, 101, 102, 100, 65, 28, 56), (103, 100, 22, 23, 24, 25, 26, 27, 21, 7, 8, 9, 10, 11, 12, 13), (100, 102, 20, 22), (102, 101, 1, 2, 3, 4, 5, 6, 0, 14, 15, 16, 17, 18, 19, 20)])
me_cube_008.materials.append(mat_material)
me_cube_008.use_remesh_preserve_volume = False
me_cube_008.use_remesh_preserve_attributes = False
me_cube_008.use_mirror_vertex_groups = False
me_cube_008.update()
me_cube_003 = bpy.data.meshes.new('Cube.003')
me_cube_003.from_pydata([(-0.01542, -0.001056, -0.0164), (-0.01542, -0.001056, 0.0164), (0.01542, -0.001056, -0.0164), (0.01542, -0.001056, 0.0164), (-0.01542, -0.0003941, -0.0164), (-0.01397, 0.001056, -0.0164), (-0.01539, -0.0001112, -0.0164), (-0.01531, 0.0001608, -0.0164), (-0.01517, 0.0004116, -0.0164), (-0.01499, 0.0006313, -0.0164), (-0.01477, 0.0008117, -0.0164), (-0.01452, 0.0009457, -0.0164), (-0.01425, 0.001028, -0.0164), (-0.01397, 0.001056, 0.0164), (-0.01542, -0.0003941, 0.0164), (-0.01425, 0.001028, 0.0164), (-0.01452, 0.0009457, 0.0164), (-0.01477, 0.0008117, 0.0164), (-0.01499, 0.0006313, 0.0164), (-0.01517, 0.0004116, 0.0164), (-0.01531, 0.0001608, 0.0164), (-0.01539, -0.0001112, 0.0164), (0.01397, 0.001056, -0.0164), (0.01542, -0.0003941, -0.0164), (0.01425, 0.001028, -0.0164), (0.01452, 0.0009457, -0.0164), (0.01477, 0.0008117, -0.0164), (0.01499, 0.0006313, -0.0164), (0.01517, 0.0004116, -0.0164), (0.01531, 0.0001608, -0.0164), (0.01539, -0.0001112, -0.0164), (0.01542, -0.0003941, 0.0164), (0.01397, 0.001056, 0.0164), (0.01539, -0.0001112, 0.0164), (0.01531, 0.0001608, 0.0164), (0.01517, 0.0004116, 0.0164), (0.01499, 0.0006313, 0.0164), (0.01477, 0.0008117, 0.0164), (0.01452, 0.0009457, 0.0164), (0.01425, 0.001028, 0.0164)], [], [(5, 13, 32, 22), (31, 33, 34, 35, 36, 37, 38, 39, 32, 13, 15, 16, 17, 18, 19, 20, 21, 14, 1, 3), (2, 3, 1, 0), (0, 1, 14, 4), (23, 31, 3, 2), (13, 5, 12, 15), (15, 12, 11, 16), (16, 11, 10, 17), (17, 10, 9, 18), (18, 9, 8, 19), (19, 8, 7, 20), (20, 7, 6, 21), (21, 6, 4, 14), (31, 23, 30, 33), (33, 30, 29, 34), (34, 29, 28, 35), (35, 28, 27, 36), (36, 27, 26, 37), (37, 26, 25, 38), (38, 25, 24, 39), (39, 24, 22, 32), (4, 6, 7, 8, 9, 10, 11, 12, 5, 22, 24, 25, 26, 27, 28, 29, 30, 23, 2, 0)])
me_cube_003.use_remesh_preserve_volume = False
me_cube_003.use_remesh_preserve_attributes = False
me_cube_003.use_mirror_vertex_groups = False
me_cube_003.update()
me_cube_002 = bpy.data.meshes.new('Cube.002')
me_cube_002.from_pydata([(0.0201, 0.0301, -0.0008), (0.0201, -0.0301, -0.0008), (-0.0201, -0.0301, -0.0008), (-0.0201, 0.0301, -0.0008), (0.0201, 0.0301, 0.0008), (0.0201, -0.0301, 0.0008), (-0.0201, 0.0301, 0.0008), (-0.0201, -0.0301, 0.0008), (0.01729, 0.02812, 0.0008), (0.0192, 0.0262, 0.0008), (0.01947, 0.02947, 0.0008), (0.01766, 0.02808, 0.0008), (0.01802, 0.02797, 0.0008), (0.01835, 0.02779, 0.0008), (0.01864, 0.02755, 0.0008), (0.01888, 0.02726, 0.0008), (0.01906, 0.02693, 0.0008), (0.01917, 0.02657, 0.0008), (0.0192, -0.0262, 0.0008), (0.01729, -0.02812, 0.0008), (0.01947, -0.02947, 0.0008), (0.01917, -0.02657, 0.0008), (0.01906, -0.02693, 0.0008), (0.01888, -0.02726, 0.0008), (0.01864, -0.02755, 0.0008), (0.01835, -0.02779, 0.0008), (0.01802, -0.02797, 0.0008), (0.01766, -0.02808, 0.0008), (-0.01723, -0.02812, 0.0008), (-0.01915, -0.0262, 0.0008), (-0.01947, -0.02947, 0.0008), (-0.01761, -0.02808, 0.0008), (-0.01797, -0.02797, 0.0008), (-0.0183, -0.02779, 0.0008), (-0.01859, -0.02755, 0.0008), (-0.01883, -0.02726, 0.0008), (-0.01901, -0.02693, 0.0008), (-0.01912, -0.02657, 0.0008), (-0.01915, 0.0262, 0.0008), (-0.01723, 0.02812, 0.0008), (-0.01947, 0.02947, 0.0008), (-0.01912, 0.02657, 0.0008), (-0.01901, 0.02693, 0.0008), (-0.01883, 0.02726, 0.0008), (-0.01859, 0.02755, 0.0008), (-0.0183, 0.02779, 0.0008), (-0.01797, 0.02797, 0.0008), (-0.01761, 0.02808, 0.0008), (0.0192, 0.0262, 0.004851), (0.01729, 0.02812, 0.004851), (0.01917, 0.02657, 0.004851), (0.01906, 0.02693, 0.004851), (0.01888, 0.02726, 0.004851), (0.01864, 0.02755, 0.004851), (0.01835, 0.02779, 0.004851), (0.01802, 0.02797, 0.004851), (0.01766, 0.02808, 0.004851), (0.01729, -0.02812, 0.004851), (0.0192, -0.0262, 0.004851), (0.01766, -0.02808, 0.004851), (0.01802, -0.02797, 0.004851), (0.01835, -0.02779, 0.004851), (0.01864, -0.02755, 0.004851), (0.01888, -0.02726, 0.004851), (0.01906, -0.02693, 0.004851), (0.01917, -0.02657, 0.004851), (-0.01723, 0.02812, 0.004851), (-0.01915, 0.0262, 0.004851), (-0.01761, 0.02808, 0.004851), (-0.01797, 0.02797, 0.004851), (-0.0183, 0.02779, 0.004851), (-0.01859, 0.02755, 0.004851), (-0.01883, 0.02726, 0.004851), (-0.01901, 0.02693, 0.004851), (-0.01912, 0.02657, 0.004851), (-0.01915, -0.0262, 0.004851), (-0.01723, -0.02812, 0.004851), (-0.01912, -0.02657, 0.004851), (-0.01901, -0.02693, 0.004851), (-0.01883, -0.02726, 0.004851), (-0.01859, -0.02755, 0.004851), (-0.0183, -0.02779, 0.004851), (-0.01797, -0.02797, 0.004851), (-0.01761, -0.02808, 0.004851)], [], [(0, 1, 2, 3), (48, 50, 51, 52, 53, 54, 55, 56, 49, 66, 68, 69, 70, 71, 72, 73, 74, 67, 75, 77, 78, 79, 80, 81, 82, 83, 76, 57, 59, 60, 61, 62, 63, 64, 65, 58), (0, 4, 5, 1), (1, 5, 7, 2), (2, 7, 6, 3), (4, 0, 3, 6), (8, 39, 66, 49), (28, 19, 57, 76), (30, 29, 38, 40, 6, 7), (38, 29, 75, 67), (40, 39, 8, 10, 4, 6), (20, 19, 28, 30, 7, 5), (10, 9, 18, 20, 5, 4), (8, 11, 10), (11, 12, 10), (12, 13, 10), (13, 14, 10), (14, 15, 10), (15, 16, 10), (16, 17, 10), (17, 9, 10), (18, 21, 20), (21, 22, 20), (22, 23, 20), (23, 24, 20), (24, 25, 20), (25, 26, 20), (26, 27, 20), (27, 19, 20), (28, 31, 30), (31, 32, 30), (32, 33, 30), (33, 34, 30), (34, 35, 30), (35, 36, 30), (36, 37, 30), (37, 29, 30), (38, 41, 40), (41, 42, 40), (42, 43, 40), (43, 44, 40), (44, 45, 40), (45, 46, 40), (46, 47, 40), (47, 39, 40), (28, 76, 83, 31), (31, 83, 82, 32), (32, 82, 81, 33), (33, 81, 80, 34), (34, 80, 79, 35), (35, 79, 78, 36), (36, 78, 77, 37), (37, 77, 75, 29), (66, 39, 47, 68), (68, 47, 46, 69), (69, 46, 45, 70), (70, 45, 44, 71), (71, 44, 43, 72), (72, 43, 42, 73), (73, 42, 41, 74), (74, 41, 38, 67), (48, 9, 17, 50), (50, 17, 16, 51), (51, 16, 15, 52), (52, 15, 14, 53), (53, 14, 13, 54), (54, 13, 12, 55), (55, 12, 11, 56), (56, 11, 8, 49), (18, 58, 65, 21), (21, 65, 64, 22), (22, 64, 63, 23), (23, 63, 62, 24), (24, 62, 61, 25), (25, 61, 60, 26), (26, 60, 59, 27), (27, 59, 57, 19), (18, 9, 48, 58)])
me_cube_002.materials.append(mat_material)
me_cube_002.use_remesh_preserve_volume = False
me_cube_002.use_remesh_preserve_attributes = False
me_cube_002.use_mirror_vertex_groups = False
me_cube_002.update()
me_cube_006 = bpy.data.meshes.new('Cube.006')
me_cube_006.from_pydata([(-0.0105, -0.00125, -0.004165), (-0.0105, -0.00125, 0.004165), (-0.0105, 0.00125, -0.004165), (-0.0105, 0.00125, 0.004165), (0.0105, -0.00125, -0.004165), (0.0105, -0.00125, 0.004165), (0.0105, 0.00125, -0.004165), (0.0105, 0.00125, 0.004165), (-0.0105, 0.01375, -0.004165), (-0.0105, 0.01375, 0.004165), (-0.0105, 0.01625, -0.004165), (-0.0105, 0.01625, 0.004165), (0.0055, 0.01375, -0.004165), (0.0055, 0.01375, 0.004165), (0.0055, 0.01625, -0.004165), (0.0055, 0.01625, 0.004165)], [], [(0, 1, 3, 2), (2, 3, 7, 6), (6, 7, 5, 4), (4, 5, 1, 0), (2, 6, 4, 0), (7, 3, 1, 5), (8, 9, 11, 10), (10, 11, 15, 14), (14, 15, 13, 12), (12, 13, 9, 8), (10, 14, 12, 8), (15, 11, 9, 13)])
me_cube_006.use_remesh_preserve_volume = False
me_cube_006.use_remesh_preserve_attributes = False
me_cube_006.use_mirror_vertex_groups = False
me_cube_006.update()
me_cylinder_001 = bpy.data.meshes.new('Cylinder.001')
me_cylinder_001.from_pydata([(4.192e-12, 0.002323, -0.01256), (4.192e-12, 0.002323, 0.01256), (0.002012, 0.001161, -0.01256), (0.002012, 0.001161, 0.01256), (0.002012, -0.001161, -0.01256), (0.002012, -0.001161, 0.01256), (-1.989e-10, -0.002323, -0.01256), (-1.989e-10, -0.002323, 0.01256), (-0.002012, -0.001161, -0.01256), (-0.002012, -0.001161, 0.01256), (-0.002012, 0.001161, -0.01256), (-0.002012, 0.001161, 0.01256)], [], [(0, 1, 3, 2), (2, 3, 5, 4), (4, 5, 7, 6), (6, 7, 9, 8), (3, 1, 11, 9, 7, 5), (8, 9, 11, 10), (10, 11, 1, 0), (0, 2, 4, 6, 8, 10)])
me_cylinder_001.use_remesh_preserve_volume = False
me_cylinder_001.use_remesh_preserve_attributes = False
me_cylinder_001.use_mirror_vertex_groups = False
me_cylinder_001.update()
me_cube_013 = bpy.data.meshes.new('Cube.013')
me_cube_013.from_pydata([(-0.03147, -0.06711, -0.01718), (-0.03663, -0.06195, -0.01718), (-0.03163, -0.06711, -0.01718), (-0.03178, -0.0671, -0.01718), (-0.03194, -0.06709, -0.01718), (-0.0321, -0.06707, -0.01718), (-0.03226, -0.06705, -0.01718), (-0.03241, -0.06702, -0.01718), (-0.03257, -0.06699, -0.01718), (-0.03272, -0.06695, -0.01718), (-0.03288, -0.06691, -0.01718), (-0.03303, -0.06687, -0.01718), (-0.03318, -0.06682, -0.01718), (-0.03333, -0.06676, -0.01718), (-0.03348, -0.0667, -0.01718), (-0.03362, -0.06664, -0.01718), (-0.03377, -0.06657, -0.01718), (-0.03391, -0.0665, -0.01718), (-0.03405, -0.06642, -0.01718), (-0.03418, -0.06634, -0.01718), (-0.03432, -0.06625, -0.01718), (-0.03445, -0.06616, -0.01718), (-0.03458, -0.06607, -0.01718), (-0.0347, -0.06597, -0.01718), (-0.03482, -0.06587, -0.01718), (-0.03494, -0.06576, -0.01718), (-0.03506, -0.06565, -0.01718), (-0.03517, -0.06554, -0.01718), (-0.03528, -0.06543, -0.01718), (-0.03538, -0.06531, -0.01718), (-0.03549, -0.06518, -0.01718), (-0.03558, -0.06506, -0.01718), (-0.03568, -0.06493, -0.01718), (-0.03577, -0.0648, -0.01718), (-0.03585, -0.06467, -0.01718), (-0.03593, -0.06453, -0.01718), (-0.03601, -0.06439, -0.01718), (-0.03609, -0.06425, -0.01718), (-0.03615, -0.06411, -0.01718), (-0.03622, -0.06396, -0.01718), (-0.03628, -0.06381, -0.01718), (-0.03633, -0.06366, -0.01718), (-0.03638, -0.06351, -0.01718), (-0.03643, -0.06336, -0.01718), (-0.03647, -0.06321, -0.01718), (-0.03651, -0.06305, -0.01718), (-0.03654, -0.0629, -0.01718), (-0.03657, -0.06274, -0.01718), (-0.03659, -0.06258, -0.01718), (-0.0366, -0.06243, -0.01718), (-0.03662, -0.06227, -0.01718), (-0.03662, -0.06211, -0.01718), (-0.03663, -0.06195, 0.01718), (-0.03147, -0.06711, 0.01718), (-0.03662, -0.06211, 0.01718), (-0.03662, -0.06227, 0.01718), (-0.0366, -0.06243, 0.01718), (-0.03659, -0.06258, 0.01718), (-0.03657, -0.06274, 0.01718), (-0.03654, -0.0629, 0.01718), (-0.03651, -0.06305, 0.01718), (-0.03647, -0.06321, 0.01718), (-0.03643, -0.06336, 0.01718), (-0.03638, -0.06351, 0.01718), (-0.03633, -0.06366, 0.01718), (-0.03628, -0.06381, 0.01718), (-0.03622, -0.06396, 0.01718), (-0.03615, -0.06411, 0.01718), (-0.03609, -0.06425, 0.01718), (-0.03601, -0.06439, 0.01718), (-0.03593, -0.06453, 0.01718), (-0.03585, -0.06467, 0.01718), (-0.03577, -0.0648, 0.01718), (-0.03568, -0.06493, 0.01718), (-0.03558, -0.06506, 0.01718), (-0.03549, -0.06518, 0.01718), (-0.03538, -0.06531, 0.01718), (-0.03528, -0.06543, 0.01718), (-0.03517, -0.06554, 0.01718), (-0.03506, -0.06565, 0.01718), (-0.03494, -0.06576, 0.01718), (-0.03482, -0.06587, 0.01718), (-0.0347, -0.06597, 0.01718), (-0.03458, -0.06607, 0.01718), (-0.03445, -0.06616, 0.01718), (-0.03432, -0.06625, 0.01718), (-0.03418, -0.06634, 0.01718), (-0.03405, -0.06642, 0.01718), (-0.03391, -0.0665, 0.01718), (-0.03377, -0.06657, 0.01718), (-0.03362, -0.06664, 0.01718), (-0.03348, -0.0667, 0.01718), (-0.03333, -0.06676, 0.01718), (-0.03318, -0.06682, 0.01718), (-0.03303, -0.06687, 0.01718), (-0.03288, -0.06691, 0.01718), (-0.03272, -0.06695, 0.01718), (-0.03257, -0.06699, 0.01718), (-0.03241, -0.06702, 0.01718), (-0.03226, -0.06705, 0.01718), (-0.0321, -0.06707, 0.01718), (-0.03194, -0.06709, 0.01718), (-0.03178, -0.0671, 0.01718), (-0.03163, -0.06711, 0.01718), (-0.03663, 0.05373, -0.01718), (-0.03147, 0.05889, -0.01718), (-0.03662, 0.05389, -0.01718), (-0.03662, 0.05405, -0.01718), (-0.0366, 0.05421, -0.01718), (-0.03659, 0.05436, -0.01718), (-0.03657, 0.05452, -0.01718), (-0.03654, 0.05468, -0.01718), (-0.03651, 0.05483, -0.01718), (-0.03647, 0.05499, -0.01718), (-0.03643, 0.05514, -0.01718), (-0.03638, 0.05529, -0.01718), (-0.03633, 0.05544, -0.01718), (-0.03628, 0.05559, -0.01718), (-0.03622, 0.05574, -0.01718), (-0.03615, 0.05589, -0.01718), (-0.03609, 0.05603, -0.01718), (-0.03601, 0.05617, -0.01718), (-0.03593, 0.05631, -0.01718), (-0.03585, 0.05645, -0.01718), (-0.03577, 0.05658, -0.01718), (-0.03568, 0.05671, -0.01718), (-0.03558, 0.05684, -0.01718), (-0.03549, 0.05696, -0.01718), (-0.03538, 0.05709, -0.01718), (-0.03528, 0.05721, -0.01718), (-0.03517, 0.05732, -0.01718), (-0.03506, 0.05743, -0.01718), (-0.03494, 0.05754, -0.01718), (-0.03482, 0.05765, -0.01718), (-0.0347, 0.05775, -0.01718), (-0.03458, 0.05785, -0.01718), (-0.03445, 0.05794, -0.01718), (-0.03432, 0.05803, -0.01718), (-0.03418, 0.05812, -0.01718), (-0.03405, 0.0582, -0.01718), (-0.03391, 0.05828, -0.01718), (-0.03377, 0.05835, -0.01718), (-0.03362, 0.05842, -0.01718), (-0.03348, 0.05848, -0.01718), (-0.03333, 0.05854, -0.01718), (-0.03318, 0.0586, -0.01718), (-0.03303, 0.05865, -0.01718), (-0.03288, 0.05869, -0.01718), (-0.03272, 0.05873, -0.01718), (-0.03257, 0.05877, -0.01718), (-0.03241, 0.0588, -0.01718), (-0.03226, 0.05883, -0.01718), (-0.0321, 0.05885, -0.01718), (-0.03194, 0.05887, -0.01718), (-0.03178, 0.05888, -0.01718), (-0.03163, 0.05889, -0.01718), (-0.03147, 0.05889, 0.01718), (-0.03663, 0.05373, 0.01718), (-0.03163, 0.05889, 0.01718), (-0.03178, 0.05888, 0.01718), (-0.03194, 0.05887, 0.01718), (-0.0321, 0.05885, 0.01718), (-0.03226, 0.05883, 0.01718), (-0.03241, 0.0588, 0.01718), (-0.03257, 0.05877, 0.01718), (-0.03272, 0.05873, 0.01718), (-0.03288, 0.05869, 0.01718), (-0.03303, 0.05865, 0.01718), (-0.03318, 0.0586, 0.01718), (-0.03333, 0.05854, 0.01718), (-0.03348, 0.05848, 0.01718), (-0.03362, 0.05842, 0.01718), (-0.03377, 0.05835, 0.01718), (-0.03391, 0.05828, 0.01718), (-0.03405, 0.0582, 0.01718), (-0.03418, 0.05812, 0.01718), (-0.03432, 0.05803, 0.01718), (-0.03445, 0.05794, 0.01718), (-0.03458, 0.05785, 0.01718), (-0.0347, 0.05775, 0.01718), (-0.03482, 0.05765, 0.01718), (-0.03494, 0.05754, 0.01718), (-0.03506, 0.05743, 0.01718), (-0.03517, 0.05732, 0.01718), (-0.03528, 0.05721, 0.01718), (-0.03538, 0.05709, 0.01718), (-0.03549, 0.05696, 0.01718), (-0.03558, 0.05684, 0.01718), (-0.03568, 0.05671, 0.01718), (-0.03577, 0.05658, 0.01718), (-0.03585, 0.05645, 0.01718), (-0.03593, 0.05631, 0.01718), (-0.03601, 0.05617, 0.01718), (-0.03609, 0.05603, 0.01718), (-0.03615, 0.05589, 0.01718), (-0.03622, 0.05574, 0.01718), (-0.03628, 0.05559, 0.01718), (-0.03633, 0.05544, 0.01718), (-0.03638, 0.05529, 0.01718), (-0.03643, 0.05514, 0.01718), (-0.03647, 0.05499, 0.01718), (-0.03651, 0.05483, 0.01718), (-0.03654, 0.05468, 0.01718), (-0.03657, 0.05452, 0.01718), (-0.03659, 0.05436, 0.01718), (-0.0366, 0.05421, 0.01718), (-0.03662, 0.05405, 0.01718), (-0.03662, 0.05389, 0.01718), (0.03945, -0.06195, -0.01718), (0.03429, -0.06711, -0.01718), (0.03945, -0.06211, -0.01718), (0.03944, -0.06227, -0.01718), (0.03943, -0.06243, -0.01718), (0.03941, -0.06258, -0.01718), (0.03939, -0.06274, -0.01718), (0.03936, -0.0629, -0.01718), (0.03933, -0.06305, -0.01718), (0.03929, -0.06321, -0.01718), (0.03925, -0.06336, -0.01718), (0.03921, -0.06351, -0.01718), (0.03916, -0.06366, -0.01718), (0.0391, -0.06381, -0.01718), (0.03904, -0.06396, -0.01718), (0.03898, -0.06411, -0.01718), (0.03891, -0.06425, -0.01718), (0.03884, -0.06439, -0.01718), (0.03876, -0.06453, -0.01718), (0.03868, -0.06467, -0.01718), (0.03859, -0.0648, -0.01718), (0.0385, -0.06493, -0.01718), (0.03841, -0.06506, -0.01718), (0.03831, -0.06518, -0.01718), (0.03821, -0.06531, -0.01718), (0.0381, -0.06543, -0.01718), (0.03799, -0.06554, -0.01718), (0.03788, -0.06565, -0.01718), (0.03777, -0.06576, -0.01718), (0.03765, -0.06587, -0.01718), (0.03753, -0.06597, -0.01718), (0.0374, -0.06607, -0.01718), (0.03727, -0.06616, -0.01718), (0.03714, -0.06625, -0.01718), (0.03701, -0.06634, -0.01718), (0.03687, -0.06642, -0.01718), (0.03673, -0.0665, -0.01718), (0.03659, -0.06657, -0.01718), (0.03645, -0.06664, -0.01718), (0.0363, -0.0667, -0.01718), (0.03615, -0.06676, -0.01718), (0.03601, -0.06682, -0.01718), (0.03585, -0.06687, -0.01718), (0.0357, -0.06691, -0.01718), (0.03555, -0.06695, -0.01718), (0.03539, -0.06699, -0.01718), (0.03524, -0.06702, -0.01718), (0.03508, -0.06705, -0.01718), (0.03492, -0.06707, -0.01718), (0.03477, -0.06709, -0.01718), (0.03461, -0.0671, -0.01718), (0.03445, -0.06711, -0.01718), (0.03429, -0.06711, 0.01718), (0.03945, -0.06195, 0.01718), (0.03445, -0.06711, 0.01718), (0.03461, -0.0671, 0.01718), (0.03477, -0.06709, 0.01718), (0.03492, -0.06707, 0.01718), (0.03508, -0.06705, 0.01718), (0.03524, -0.06702, 0.01718), (0.03539, -0.06699, 0.01718), (0.03555, -0.06695, 0.01718), (0.0357, -0.06691, 0.01718), (0.03585, -0.06687, 0.01718), (0.03601, -0.06682, 0.01718), (0.03615, -0.06676, 0.01718), (0.0363, -0.0667, 0.01718), (0.03645, -0.06664, 0.01718), (0.03659, -0.06657, 0.01718), (0.03673, -0.0665, 0.01718), (0.03687, -0.06642, 0.01718), (0.03701, -0.06634, 0.01718), (0.03714, -0.06625, 0.01718), (0.03727, -0.06616, 0.01718), (0.0374, -0.06607, 0.01718), (0.03753, -0.06597, 0.01718), (0.03765, -0.06587, 0.01718), (0.03777, -0.06576, 0.01718), (0.03788, -0.06565, 0.01718), (0.03799, -0.06554, 0.01718), (0.0381, -0.06543, 0.01718), (0.03821, -0.06531, 0.01718), (0.03831, -0.06518, 0.01718), (0.03841, -0.06506, 0.01718), (0.0385, -0.06493, 0.01718), (0.03859, -0.0648, 0.01718), (0.03868, -0.06467, 0.01718), (0.03876, -0.06453, 0.01718), (0.03884, -0.06439, 0.01718), (0.03891, -0.06425, 0.01718), (0.03898, -0.06411, 0.01718), (0.03904, -0.06396, 0.01718), (0.0391, -0.06381, 0.01718), (0.03916, -0.06366, 0.01718), (0.03921, -0.06351, 0.01718), (0.03925, -0.06336, 0.01718), (0.03929, -0.06321, 0.01718), (0.03933, -0.06305, 0.01718), (0.03936, -0.0629, 0.01718), (0.03939, -0.06274, 0.01718), (0.03941, -0.06258, 0.01718), (0.03943, -0.06243, 0.01718), (0.03944, -0.06227, 0.01718), (0.03945, -0.06211, 0.01718), (0.03429, 0.05889, -0.01718), (0.03945, 0.05373, -0.01718), (0.03445, 0.05889, -0.01718), (0.03461, 0.05888, -0.01718), (0.03477, 0.05887, -0.01718), (0.03492, 0.05885, -0.01718), (0.03508, 0.05883, -0.01718), (0.03524, 0.0588, -0.01718), (0.03539, 0.05877, -0.01718), (0.03555, 0.05873, -0.01718), (0.0357, 0.05869, -0.01718), (0.03585, 0.05865, -0.01718), (0.03601, 0.0586, -0.01718), (0.03615, 0.05854, -0.01718), (0.0363, 0.05848, -0.01718), (0.03645, 0.05842, -0.01718), (0.03659, 0.05835, -0.01718), (0.03673, 0.05828, -0.01718), (0.03687, 0.0582, -0.01718), (0.03701, 0.05812, -0.01718), (0.03714, 0.05803, -0.01718), (0.03727, 0.05794, -0.01718), (0.0374, 0.05785, -0.01718), (0.03753, 0.05775, -0.01718), (0.03765, 0.05765, -0.01718), (0.03777, 0.05754, -0.01718), (0.03788, 0.05743, -0.01718), (0.03799, 0.05732, -0.01718), (0.0381, 0.05721, -0.01718), (0.03821, 0.05709, -0.01718), (0.03831, 0.05696, -0.01718), (0.03841, 0.05684, -0.01718), (0.0385, 0.05671, -0.01718), (0.03859, 0.05658, -0.01718), (0.03868, 0.05645, -0.01718), (0.03876, 0.05631, -0.01718), (0.03884, 0.05617, -0.01718), (0.03891, 0.05603, -0.01718), (0.03898, 0.05589, -0.01718), (0.03904, 0.05574, -0.01718), (0.0391, 0.05559, -0.01718), (0.03916, 0.05544, -0.01718), (0.03921, 0.05529, -0.01718), (0.03925, 0.05514, -0.01718), (0.03929, 0.05499, -0.01718), (0.03933, 0.05483, -0.01718), (0.03936, 0.05468, -0.01718), (0.03939, 0.05452, -0.01718), (0.03941, 0.05436, -0.01718), (0.03943, 0.05421, -0.01718), (0.03944, 0.05405, -0.01718), (0.03945, 0.05389, -0.01718), (0.03945, 0.05373, 0.01718), (0.03429, 0.05889, 0.01718), (0.03945, 0.05389, 0.01718), (0.03944, 0.05405, 0.01718), (0.03943, 0.05421, 0.01718), (0.03941, 0.05436, 0.01718), (0.03939, 0.05452, 0.01718), (0.03936, 0.05468, 0.01718), (0.03933, 0.05483, 0.01718), (0.03929, 0.05499, 0.01718), (0.03925, 0.05514, 0.01718), (0.03921, 0.05529, 0.01718), (0.03916, 0.05544, 0.01718), (0.0391, 0.05559, 0.01718), (0.03904, 0.05574, 0.01718), (0.03898, 0.05589, 0.01718), (0.03891, 0.05603, 0.01718), (0.03884, 0.05617, 0.01718), (0.03876, 0.05631, 0.01718), (0.03868, 0.05645, 0.01718), (0.03859, 0.05658, 0.01718), (0.0385, 0.05671, 0.01718), (0.03841, 0.05684, 0.01718), (0.03831, 0.05696, 0.01718), (0.03821, 0.05709, 0.01718), (0.0381, 0.05721, 0.01718), (0.03799, 0.05732, 0.01718), (0.03788, 0.05743, 0.01718), (0.03777, 0.05754, 0.01718), (0.03765, 0.05765, 0.01718), (0.03753, 0.05775, 0.01718), (0.0374, 0.05785, 0.01718), (0.03727, 0.05794, 0.01718), (0.03714, 0.05803, 0.01718), (0.03701, 0.05812, 0.01718), (0.03687, 0.0582, 0.01718), (0.03673, 0.05828, 0.01718), (0.03659, 0.05835, 0.01718), (0.03645, 0.05842, 0.01718), (0.0363, 0.05848, 0.01718), (0.03615, 0.05854, 0.01718), (0.03601, 0.0586, 0.01718), (0.03585, 0.05865, 0.01718), (0.0357, 0.05869, 0.01718), (0.03555, 0.05873, 0.01718), (0.03539, 0.05877, 0.01718), (0.03524, 0.0588, 0.01718), (0.03508, 0.05883, 0.01718), (0.03492, 0.05885, 0.01718), (0.03477, 0.05887, 0.01718), (0.03461, 0.05888, 0.01718), (0.03445, 0.05889, 0.01718)], [], [(209, 260, 53, 0), (313, 364, 261, 208), (364, 366, 367, 368, 369, 370, 371, 372, 373, 374, 375, 376, 377, 378, 379, 380, 381, 382, 383, 384, 385, 386, 387, 388, 389, 390, 391, 392, 393, 394, 395, 396, 397, 398, 399, 400, 401, 402, 403, 404, 405, 406, 407, 408, 409, 410, 411, 412, 413, 414, 415, 365, 156, 158, 159, 160, 161, 162, 163, 164, 165, 166, 167, 168, 169, 170, 171, 172, 173, 174, 175, 176, 177, 178, 179, 180, 181, 182, 183, 184, 185, 186, 187, 188, 189, 190, 191, 192, 193, 194, 195, 196, 197, 198, 199, 200, 201, 202, 203, 204, 205, 206, 207, 157, 52, 54, 55, 56, 57, 58, 59, 60, 61, 62, 63, 64, 65, 66, 67, 68, 69, 70, 71, 72, 73, 74, 75, 76, 77, 78, 79, 80, 81, 82, 83, 84, 85, 86, 87, 88, 89, 90, 91, 92, 93, 94, 95, 96, 97, 98, 99, 100, 101, 102, 103, 53, 260, 262, 263, 264, 265, 266, 267, 268, 269, 270, 271, 272, 273, 274, 275, 276, 277, 278, 279, 280, 281, 282, 283, 284, 285, 286, 287, 288, 289, 290, 291, 292, 293, 294, 295, 296, 297, 298, 299, 300, 301, 302, 303, 304, 305, 306, 307, 308, 309, 310, 311, 261), (1, 52, 157, 104), (105, 156, 365, 312), (0, 53, 103, 2), (2, 103, 102, 3), (3, 102, 101, 4), (4, 101, 100, 5), (5, 100, 99, 6), (6, 99, 98, 7), (7, 98, 97, 8), (8, 97, 96, 9), (9, 96, 95, 10), (10, 95, 94, 11), (11, 94, 93, 12), (12, 93, 92, 13), (13, 92, 91, 14), (14, 91, 90, 15), (15, 90, 89, 16), (16, 89, 88, 17), (17, 88, 87, 18), (18, 87, 86, 19), (19, 86, 85, 20), (20, 85, 84, 21), (21, 84, 83, 22), (22, 83, 82, 23), (23, 82, 81, 24), (24, 81, 80, 25), (25, 80, 79, 26), (26, 79, 78, 27), (27, 78, 77, 28), (28, 77, 76, 29), (29, 76, 75, 30), (30, 75, 74, 31), (31, 74, 73, 32), (32, 73, 72, 33), (33, 72, 71, 34), (34, 71, 70, 35), (35, 70, 69, 36), (36, 69, 68, 37), (37, 68, 67, 38), (38, 67, 66, 39), (39, 66, 65, 40), (40, 65, 64, 41), (41, 64, 63, 42), (42, 63, 62, 43), (43, 62, 61, 44), (44, 61, 60, 45), (45, 60, 59, 46), (46, 59, 58, 47), (47, 58, 57, 48), (48, 57, 56, 49), (49, 56, 55, 50), (50, 55, 54, 51), (51, 54, 52, 1), (156, 105, 155, 158), (158, 155, 154, 159), (159, 154, 153, 160), (160, 153, 152, 161), (161, 152, 151, 162), (162, 151, 150, 163), (163, 150, 149, 164), (164, 149, 148, 165), (165, 148, 147, 166), (166, 147, 146, 167), (167, 146, 145, 168), (168, 145, 144, 169), (169, 144, 143, 170), (170, 143, 142, 171), (171, 142, 141, 172), (172, 141, 140, 173), (173, 140, 139, 174), (174, 139, 138, 175), (175, 138, 137, 176), (176, 137, 136, 177), (177, 136, 135, 178), (178, 135, 134, 179), (179, 134, 133, 180), (180, 133, 132, 181), (181, 132, 131, 182), (182, 131, 130, 183), (183, 130, 129, 184), (184, 129, 128, 185), (185, 128, 127, 186), (186, 127, 126, 187), (187, 126, 125, 188), (188, 125, 124, 189), (189, 124, 123, 190), (190, 123, 122, 191), (191, 122, 121, 192), (192, 121, 120, 193), (193, 120, 119, 194), (194, 119, 118, 195), (195, 118, 117, 196), (196, 117, 116, 197), (197, 116, 115, 198), (198, 115, 114, 199), (199, 114, 113, 200), (200, 113, 112, 201), (201, 112, 111, 202), (202, 111, 110, 203), (203, 110, 109, 204), (204, 109, 108, 205), (205, 108, 107, 206), (206, 107, 106, 207), (207, 106, 104, 157), (364, 313, 363, 366), (366, 363, 362, 367), (367, 362, 361, 368), (368, 361, 360, 369), (369, 360, 359, 370), (370, 359, 358, 371), (371, 358, 357, 372), (372, 357, 356, 373), (373, 356, 355, 374), (374, 355, 354, 375), (375, 354, 353, 376), (376, 353, 352, 377), (377, 352, 351, 378), (378, 351, 350, 379), (379, 350, 349, 380), (380, 349, 348, 381), (381, 348, 347, 382), (382, 347, 346, 383), (383, 346, 345, 384), (384, 345, 344, 385), (385, 344, 343, 386), (386, 343, 342, 387), (387, 342, 341, 388), (388, 341, 340, 389), (389, 340, 339, 390), (390, 339, 338, 391), (391, 338, 337, 392), (392, 337, 336, 393), (393, 336, 335, 394), (394, 335, 334, 395), (395, 334, 333, 396), (396, 333, 332, 397), (397, 332, 331, 398), (398, 331, 330, 399), (399, 330, 329, 400), (400, 329, 328, 401), (401, 328, 327, 402), (402, 327, 326, 403), (403, 326, 325, 404), (404, 325, 324, 405), (405, 324, 323, 406), (406, 323, 322, 407), (407, 322, 321, 408), (408, 321, 320, 409), (409, 320, 319, 410), (410, 319, 318, 411), (411, 318, 317, 412), (412, 317, 316, 413), (413, 316, 315, 414), (414, 315, 314, 415), (415, 314, 312, 365), (260, 209, 259, 262), (262, 259, 258, 263), (263, 258, 257, 264), (264, 257, 256, 265), (265, 256, 255, 266), (266, 255, 254, 267), (267, 254, 253, 268), (268, 253, 252, 269), (269, 252, 251, 270), (270, 251, 250, 271), (271, 250, 249, 272), (272, 249, 248, 273), (273, 248, 247, 274), (274, 247, 246, 275), (275, 246, 245, 276), (276, 245, 244, 277), (277, 244, 243, 278), (278, 243, 242, 279), (279, 242, 241, 280), (280, 241, 240, 281), (281, 240, 239, 282), (282, 239, 238, 283), (283, 238, 237, 284), (284, 237, 236, 285), (285, 236, 235, 286), (286, 235, 234, 287), (287, 234, 233, 288), (288, 233, 232, 289), (289, 232, 231, 290), (290, 231, 230, 291), (291, 230, 229, 292), (292, 229, 228, 293), (293, 228, 227, 294), (294, 227, 226, 295), (295, 226, 225, 296), (296, 225, 224, 297), (297, 224, 223, 298), (298, 223, 222, 299), (299, 222, 221, 300), (300, 221, 220, 301), (301, 220, 219, 302), (302, 219, 218, 303), (303, 218, 217, 304), (304, 217, 216, 305), (305, 216, 215, 306), (306, 215, 214, 307), (307, 214, 213, 308), (308, 213, 212, 309), (309, 212, 211, 310), (310, 211, 210, 311), (311, 210, 208, 261), (104, 106, 107, 108, 109, 110, 111, 112, 113, 114, 115, 116, 117, 118, 119, 120, 121, 122, 123, 124, 125, 126, 127, 128, 129, 130, 131, 132, 133, 134, 135, 136, 137, 138, 139, 140, 141, 142, 143, 144, 145, 146, 147, 148, 149, 150, 151, 152, 153, 154, 155, 105, 312, 314, 315, 316, 317, 318, 319, 320, 321, 322, 323, 324, 325, 326, 327, 328, 329, 330, 331, 332, 333, 334, 335, 336, 337, 338, 339, 340, 341, 342, 343, 344, 345, 346, 347, 348, 349, 350, 351, 352, 353, 354, 355, 356, 357, 358, 359, 360, 361, 362, 363, 313, 208, 210, 211, 212, 213, 214, 215, 216, 217, 218, 219, 220, 221, 222, 223, 224, 225, 226, 227, 228, 229, 230, 231, 232, 233, 234, 235, 236, 237, 238, 239, 240, 241, 242, 243, 244, 245, 246, 247, 248, 249, 250, 251, 252, 253, 254, 255, 256, 257, 258, 259, 209, 0, 2, 3, 4, 5, 6, 7, 8, 9, 10, 11, 12, 13, 14, 15, 16, 17, 18, 19, 20, 21, 22, 23, 24, 25, 26, 27, 28, 29, 30, 31, 32, 33, 34, 35, 36, 37, 38, 39, 40, 41, 42, 43, 44, 45, 46, 47, 48, 49, 50, 51, 1)])
me_cube_013.use_remesh_preserve_volume = False
me_cube_013.use_remesh_preserve_attributes = False
me_cube_013.use_mirror_vertex_groups = False
me_cube_013.update()
me_cylinder = bpy.data.meshes.new('Cylinder')
me_cylinder.from_pydata([(0.0, 0.00191, -0.0049), (0.0, 0.00191, 0.0049), (0.001654, 0.000955, -0.0049), (0.001654, 0.000955, 0.0049), (0.001654, -0.000955, -0.0049), (0.001654, -0.000955, 0.0049), (-1.67e-10, -0.00191, -0.0049), (-1.67e-10, -0.00191, 0.0049), (-0.001654, -0.000955, -0.0049), (-0.001654, -0.000955, 0.0049), (-0.001654, 0.000955, -0.0049), (-0.001654, 0.000955, 0.0049)], [], [(0, 1, 3, 2), (2, 3, 5, 4), (4, 5, 7, 6), (6, 7, 9, 8), (3, 1, 11, 9, 7, 5), (8, 9, 11, 10), (10, 11, 1, 0), (0, 2, 4, 6, 8, 10)])
me_cylinder.use_remesh_preserve_volume = False
me_cylinder.use_remesh_preserve_attributes = False
me_cylinder.use_mirror_vertex_groups = False
me_cylinder.update()

# ---- objects
ob_cutout_top_cleave = bpy.data.objects.new('CUTOUT-TOP-CLEAVE', me_cube)
ob_cutout_port_recess = bpy.data.objects.new('CUTOUT-PORT-RECESS', me_cube_009)
ob_lipo = bpy.data.objects.new('LiPo', me_cube_007)
ob_gps = bpy.data.objects.new('GPS', me_cube_001)
ob_lora_antenna = bpy.data.objects.new('LoRa-Antenna', me_cylinder_002)
ob_cutout_ports = bpy.data.objects.new('CUTOUT-PORTS', me_cylinder_004)
ob_brick_comm_psu = bpy.data.objects.new('BRICK-COMM-PSU', me_cube_017)
ob_cutout_passthroughs = bpy.data.objects.new('CUTOUT-PASSTHROUGHS', me_cube_016)
ob_cutout_sensors = bpy.data.objects.new('CUTOUT-SENSORS', me_cube_014)
ob_18650 = bpy.data.objects.new('18650', me_cylinder_003)
ob_pcb_5x7 = bpy.data.objects.new('PCB-5x7', me_cube_011)
ob_brick_sensors = bpy.data.objects.new('BRICK-SENSORS', me_cube_010)
ob_pcb_3x7 = bpy.data.objects.new('PCB-3x7', me_cube_005)
ob_brick_main = bpy.data.objects.new('BRICK-MAIN', me_cube_004)
ob_internal_carve = bpy.data.objects.new('Internal-Carve', me_cube_008)
ob_esp32_overhang = bpy.data.objects.new('ESP32-Overhang', me_cube_003)
ob_pcb_top = bpy.data.objects.new('PCB-Top', me_cube_002)
ob_sx_headers = bpy.data.objects.new('SX-Headers', me_cube_006)
ob_m__standoffs_pcb_7x5 = bpy.data.objects.new('M@-standoffs-PCB-7x5', me_cylinder_001)
ob_cube = bpy.data.objects.new('Cube', me_cube_013)
ob_m__standoffs_pcb_6x4 = bpy.data.objects.new('M@-standoffs-PCB-6x4', me_cylinder)

# ---- transforms, parenting, visibility, modifiers, constraints
ob_cutout_top_cleave.location = (0.05976, -0.1704, -0.01015)
ob_cutout_top_cleave.scale = (0.04302, 0.04302, 0.01907)
ob_cutout_top_cleave.lineart.crease_threshold = 0.0
ob_cutout_port_recess.location = (0.01771, -0.1846, -0.03991)
ob_cutout_port_recess.scale = (1.18, 1.0, 1.0)
ob_cutout_port_recess.hide_viewport = True
ob_cutout_port_recess.lineart.crease_threshold = 0.0
ob_lipo.location = (0.05013, -0.1654, -0.05545)
ob_lipo.hide_viewport = True
ob_lipo.lineart.crease_threshold = 0.0
ob_gps.location = (0.08711, -0.1371, -0.03337)
ob_gps.hide_viewport = True
ob_gps.lineart.crease_threshold = 0.0
ob_lora_antenna.location = (0.09234, -0.1481, -0.05242)
ob_lora_antenna.hide_viewport = True
ob_lora_antenna.lineart.crease_threshold = 0.0
ob_cutout_ports.location = (0.01899, -0.164, -0.04548)
ob_cutout_ports.hide_viewport = True
ob_cutout_ports.lineart.crease_threshold = 0.0
ob_brick_comm_psu.location = (0.08694, -0.1683, -0.04385)
ob_brick_comm_psu.lock_rotations_4d = False
ob_brick_comm_psu.empty_display_type = 'ARROWS'
ob_brick_comm_psu.hide_viewport = True
ob_brick_comm_psu.lineart.crease_threshold = 0.0
ob_cutout_passthroughs.location = (0.07652, -0.1847, -0.03857)
ob_cutout_passthroughs.hide_viewport = True
ob_cutout_passthroughs.lineart.crease_threshold = 0.0
ob_cutout_sensors.location = (0.06417, -0.07738, -0.03773)
ob_cutout_sensors.hide_viewport = True
ob_cutout_sensors.lineart.crease_threshold = 0.0
ob_18650.location = (0.08695, -0.1673, -0.04119)
ob_18650.hide_viewport = True
ob_18650.lineart.crease_threshold = 0.0
ob_pcb_5x7.location = (-0.104, -0.04061, 0.01288)
ob_pcb_5x7.lock_rotations_4d = False
ob_pcb_5x7.empty_display_type = 'ARROWS'
ob_pcb_5x7.hide_viewport = True
ob_pcb_5x7.lineart.crease_threshold = 0.0
ob_brick_sensors.location = (0.06019, -0.103, -0.042)
ob_brick_sensors.lock_rotations_4d = False
ob_brick_sensors.empty_display_type = 'ARROWS'
ob_brick_sensors.hide_viewport = True
ob_brick_sensors.lineart.crease_threshold = 0.0
ob_pcb_3x7.location = (-0.03242, -0.06273, 0.01301)
ob_pcb_3x7.lock_rotations_4d = False
ob_pcb_3x7.empty_display_type = 'ARROWS'
ob_pcb_3x7.hide_viewport = True
ob_pcb_3x7.lineart.crease_threshold = 0.0
ob_brick_main.location = (0.05013, -0.1683, -0.0409)
ob_brick_main.lock_rotations_4d = False
ob_brick_main.empty_display_type = 'ARROWS'
ob_brick_main.hide_viewport = True
ob_brick_main.lineart.crease_threshold = 0.0
ob_internal_carve.location = (0.0, 0.0, 0.03)
ob_internal_carve.lock_rotations_4d = False
ob_internal_carve.empty_display_type = 'ARROWS'
ob_internal_carve.hide_viewport = True
ob_internal_carve.lineart.crease_threshold = 0.0
ob_esp32_overhang.parent = ob_internal_carve
ob_esp32_overhang.matrix_parent_inverse = Matrix(((1.0, 0.0, 0.0, 0.0), (0.0, 1.0, 0.0, 0.0), (0.0, 0.0, 1.0, -0.0287), (0.0, 0.0, 0.0, 1.0)))
ob_esp32_overhang.location = (-0.0006588, 0.03095, 0.01596)
ob_esp32_overhang.hide_viewport = True
ob_esp32_overhang.lineart.crease_threshold = 0.0
ob_pcb_top.location = (0.0, 0.0, 0.0114)
ob_pcb_top.lock_rotations_4d = False
ob_pcb_top.empty_display_type = 'ARROWS'
ob_pcb_top.hide_viewport = True
ob_pcb_top.lineart.crease_threshold = 0.0
ob_sx_headers.parent = ob_pcb_top
ob_sx_headers.matrix_parent_inverse = Matrix(((1.0, 0.0, 0.0, 0.0), (0.0, 1.0, 0.0, 0.0), (0.0, 0.0, 1.0, -0.0114), (0.0, 0.0, 0.0, 1.0)))
ob_sx_headers.location = (-0.0076, -0.0191, 0.01637)
ob_sx_headers.hide_viewport = True
ob_sx_headers.lineart.crease_threshold = 0.0
ob_m__standoffs_pcb_7x5.location = (0.02727, -0.2006, -0.04544)
ob_m__standoffs_pcb_7x5.hide_viewport = True
ob_m__standoffs_pcb_7x5.lineart.crease_threshold = 0.0
_m = ob_m__standoffs_pcb_7x5.modifiers.new('Array', 'ARRAY')
_m.use_constant_offset = True
_m.constant_offset_displace = (0.046, 0.0, 0.0)
_m.use_relative_offset = False
_m = ob_m__standoffs_pcb_7x5.modifiers.new('Array.001', 'ARRAY')
_m.use_constant_offset = True
_m.constant_offset_displace = (0.0, 0.065, 0.0)
_m.use_relative_offset = False
ob_cube.location = (0.05911, -0.1392, -0.04191)
ob_cube.lineart.crease_threshold = 0.0
_m = ob_cube.modifiers.new('Boolean.005', 'BOOLEAN')
_m.object = ob_m__standoffs_pcb_7x5
_m.solver = 'FAST'
_m = ob_cube.modifiers.new('Boolean.006', 'BOOLEAN')
_m.object = ob_brick_comm_psu
_m.solver = 'FAST'
_m = ob_cube.modifiers.new('Boolean.001', 'BOOLEAN')
_m.object = ob_lipo
_m.solver = 'FAST'
_m = ob_cube.modifiers.new('Boolean.002', 'BOOLEAN')
_m.object = ob_brick_sensors
_m.solver = 'FAST'
_m = ob_cube.modifiers.new('Boolean.004', 'BOOLEAN')
_m.object = ob_cutout_sensors
_m.solver = 'FAST'
_m = ob_cube.modifiers.new('Boolean.003', 'BOOLEAN')
_m.object = ob_cutout_passthroughs
_m.solver = 'FAST'
_m = ob_cube.modifiers.new('Boolean.007', 'BOOLEAN')
_m.object = ob_cutout_port_recess
_m.solver = 'FAST'
_m = ob_cube.modifiers.new('Boolean.008', 'BOOLEAN')
_m.object = ob_cutout_ports
_m.solver = 'FAST'
_m = ob_cube.modifiers.new('Boolean', 'BOOLEAN')
_m.object = ob_gps
_m.solver = 'FAST'
_m = ob_cube.modifiers.new('Boolean.009', 'BOOLEAN')
_m.object = ob_cutout_top_cleave
_m.solver = 'FAST'
ob_m__standoffs_pcb_6x4.location = (-0.018, -0.028, 0.0057)
ob_m__standoffs_pcb_6x4.hide_viewport = True
ob_m__standoffs_pcb_6x4.lineart.crease_threshold = 0.0
_m = ob_m__standoffs_pcb_6x4.modifiers.new('Array', 'ARRAY')
_m.use_constant_offset = True
_m.constant_offset_displace = (0.036, 0.0, 0.0)
_m.use_relative_offset = False
_m = ob_m__standoffs_pcb_6x4.modifiers.new('Array.001', 'ARRAY')
_m.use_constant_offset = True
_m.constant_offset_displace = (0.0, 0.056, 0.0)
_m.use_relative_offset = False

# ---- collection membership
col_collection_1.objects.link(ob_cutout_top_cleave)
col_collection_1.objects.link(ob_cutout_port_recess)
col_collection_1.objects.link(ob_lipo)
col_collection_1.objects.link(ob_gps)
col_collection_1.objects.link(ob_lora_antenna)
col_collection_1.objects.link(ob_cutout_ports)
col_collection_1.objects.link(ob_brick_comm_psu)
col_collection_1.objects.link(ob_cutout_passthroughs)
col_collection_1.objects.link(ob_cutout_sensors)
col_collection_1.objects.link(ob_18650)
col_collection_1.objects.link(ob_pcb_5x7)
col_collection_1.objects.link(ob_brick_sensors)
col_collection_1.objects.link(ob_pcb_3x7)
col_collection_1.objects.link(ob_brick_main)
col_collection_1.objects.link(ob_internal_carve)
col_collection_1.objects.link(ob_esp32_overhang)
col_collection_1.objects.link(ob_pcb_top)
col_collection_1.objects.link(ob_sx_headers)
col_collection_1.objects.link(ob_m__standoffs_pcb_7x5)
col_collection_1.objects.link(ob_cube)
col_collection_1.objects.link(ob_m__standoffs_pcb_6x4)

# ---- scene / render settings (as saved in the file)
scene.frame_start = 1; scene.frame_end = 250; scene.frame_set(0)
scene.render.engine = 'BLENDER_EEVEE_NEXT'
scene.render.resolution_percentage = 50
scene.render.dither_intensity = 0.0
scene.cycles.use_denoising = False
scene.cycles.samples = 128
scene.cycles.sampling_pattern = 'TABULATED_SOBOL'
scene.cycles.use_adaptive_sampling = False
scene.cycles.use_light_tree = False
scene.cycles.blur_glossy = 0.0
scene.cycles.sample_clamp_indirect = 0.0
scene.view_settings.view_transform = 'Standard'
bpy.context.view_layer.update()

# ---- added for rendering (the .blend has no active camera and no usable light): camera, sun
cam_auto = bpy.data.cameras.new('AutoCamera')
cam_auto.lens = 50.0
cam_auto.sensor_width = 36.0
cam_auto.clip_end = 1000.0
ob_auto_camera = bpy.data.objects.new('AutoCamera', cam_auto)
scene.collection.objects.link(ob_auto_camera)
ob_auto_camera.location = (0.307718, -0.41737, 0.200141)
ob_auto_camera.rotation_euler = (1.09748, -7.21219e-08, 0.694738)
scene.camera = ob_auto_camera
light_auto_sun = bpy.data.lights.new('AutoSun', 'SUN')
light_auto_sun.energy = 3.0
light_auto_sun.angle = 0.0523599
ob_auto_sun = bpy.data.objects.new('AutoSun', light_auto_sun)
scene.collection.objects.link(ob_auto_sun)
ob_auto_sun.rotation_euler = (0.872665, 0.174533, 0.523599)
bpy.context.view_layer.update()
